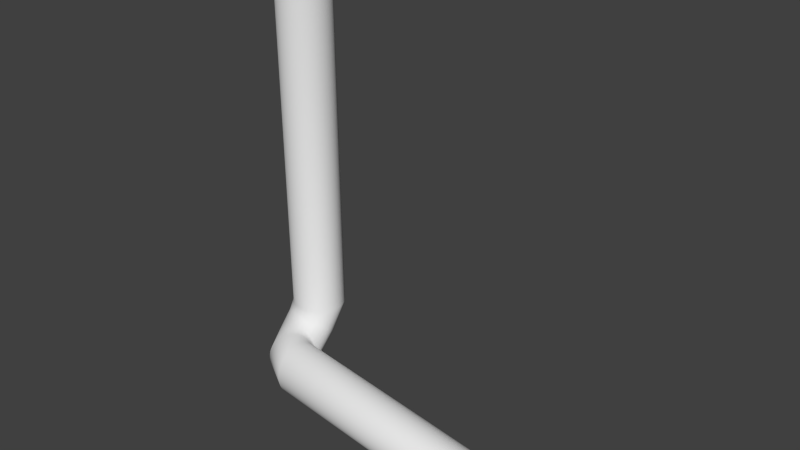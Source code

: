 # Source: pipe.blend  (saved by Blender 2.70.0; exported with 4.5.12 LTS)
import bpy
from mathutils import Matrix  # noqa: F401  (used for matrix-valued properties, if any)

bpy.ops.wm.read_factory_settings(use_empty=True)
scene = bpy.context.scene
scene.name = 'Scene'

# ---- collections
col_collection_1 = bpy.data.collections.new('Collection 1'); scene.collection.children.link(col_collection_1)

# ---- world
world_world = bpy.data.worlds.new('World'); scene.world = world_world
world_world.color = (0.05088, 0.05088, 0.05088)
world_world.use_sun_shadow = False
world_world.sun_shadow_jitter_overblur = 0.0
world_world.cycles.sampling_method = 'MANUAL'
world_world.cycles.sample_map_resolution = 256

# ---- meshes
me_torus_002 = bpy.data.meshes.new('Torus.002')
me_torus_002.from_pydata([(0.65, 0.0, 0.0), (0.57, 0.0, 4.899e-18), (0.6444, 0.08484, 0.0), (0.5651, 0.0744, 4.899e-18), (0.6279, 0.1682, 0.0), (0.5506, 0.1475, 4.899e-18), (0.6005, 0.2487, 0.0), (0.5266, 0.2181, 4.899e-18), (0.5629, 0.325, 0.0), (0.4936, 0.285, 4.899e-18), (0.5157, 0.3957, 0.0), (0.4522, 0.347, 4.899e-18), (0.4596, 0.4596, 0.0), (0.4031, 0.4031, 4.899e-18), (0.3957, 0.5157, 0.0), (0.347, 0.4522, 4.899e-18), (0.325, 0.5629, 0.0), (0.285, 0.4936, 4.899e-18), (0.2487, 0.6005, 0.0), (0.2181, 0.5266, 4.899e-18), (0.1682, 0.6279, 0.0), (0.1475, 0.5506, 4.899e-18), (0.08484, 0.6444, 0.0), (0.0744, 0.5651, 4.899e-18), (2.98e-08, 0.65, 0.0), (8.941e-08, 0.57, 4.899e-18), (-0.08484, 0.6444, 0.0), (-0.0744, 0.5651, 4.899e-18), (-0.1682, 0.6279, 0.0), (-0.1475, 0.5506, 4.899e-18), (-0.2487, 0.6005, 0.0), (-0.2181, 0.5266, 4.899e-18), (-0.325, 0.5629, 0.0), (-0.285, 0.4936, 4.899e-18), (-0.3957, 0.5157, 0.0), (-0.347, 0.4522, 4.899e-18), (-0.4596, 0.4596, 0.0), (-0.4031, 0.4031, 4.899e-18), (-0.5157, 0.3957, 0.0), (-0.4522, 0.347, 4.899e-18), (-0.5629, 0.325, 0.0), (-0.4936, 0.285, 4.899e-18), (-0.6005, 0.2487, 0.0), (-0.5266, 0.2181, 4.899e-18), (-0.6279, 0.1682, 0.0), (-0.5506, 0.1475, 4.899e-18), (-0.6444, 0.08484, 0.0), (-0.5651, 0.0744, 4.899e-18), (-0.65, 5.682e-08, 0.0), (-0.57, 4.983e-08, 4.899e-18), (-0.6444, -0.08484, 0.0), (-0.5651, -0.0744, 4.899e-18), (-0.6279, -0.1682, 0.0), (-0.5506, -0.1475, 4.899e-18), (-0.6005, -0.2487, 0.0), (-0.5266, -0.2181, 4.899e-18), (-0.5629, -0.325, 0.0), (-0.4936, -0.285, 4.899e-18), (-0.5157, -0.3957, 0.0), (-0.4522, -0.347, 4.899e-18), (-0.4596, -0.4596, 0.0), (-0.4031, -0.4031, 4.899e-18), (-0.3957, -0.5157, 0.0), (-0.347, -0.4522, 4.899e-18), (-0.325, -0.5629, 0.0), (-0.285, -0.4936, 4.899e-18), (-0.2487, -0.6005, 0.0), (-0.2181, -0.5266, 4.899e-18), (-0.1682, -0.6279, 0.0), (-0.1475, -0.5506, 4.899e-18), (-0.08484, -0.6444, 0.0), (-0.0744, -0.5651, 4.899e-18), (2.98e-08, -0.65, 0.0), (8.941e-08, -0.57, 4.899e-18), (0.08484, -0.6444, 0.0), (0.0744, -0.5651, 4.899e-18), (0.1682, -0.6279, 0.0), (0.1475, -0.5506, 4.899e-18), (0.2487, -0.6005, 0.0), (0.2181, -0.5266, 4.899e-18), (0.325, -0.5629, 0.0), (0.285, -0.4936, 4.899e-18), (0.3957, -0.5157, 0.0), (0.347, -0.4522, 4.899e-18), (0.4596, -0.4596, 0.0), (0.4031, -0.4031, 4.899e-18), (0.5157, -0.3957, 0.0), (0.4522, -0.347, 4.899e-18), (0.5629, -0.325, 0.0), (0.4936, -0.285, 4.899e-18), (0.6005, -0.2487, 0.0), (0.5266, -0.2181, 4.899e-18), (0.6279, -0.1682, 0.0), (0.5506, -0.1475, 4.899e-18), (0.6444, -0.08484, 0.0), (0.5651, -0.0744, 4.899e-18), (-0.679, 0.2168, 1.34), (-6.405, 0.4134, 0.01367), (-6.355, 0.5147, 0.01367), (-0.679, 0.2168, 1.26), (-0.679, 0.3016, 1.334), (-6.324, 0.4408, 0.01367), (-6.288, 0.5477, 0.01367), (-0.679, 0.2912, 1.255), (-0.679, 0.385, 1.318), (-0.679, 0.3643, 1.241), (-0.679, 0.4655, 1.291), (-6.248, 0.4784, 0.01367), (-6.226, 0.5891, 0.01367), (-0.679, 0.4349, 1.217), (-0.679, 0.5418, 1.253), (-6.177, 0.5256, 0.01367), (-6.17, 0.6382, 0.01367), (-0.679, 0.5018, 1.184), (-0.679, 0.6125, 1.206), (-6.113, 0.5817, 0.01367), (-0.679, 0.5638, 1.142), (-0.679, 0.6764, 1.15), (-6.121, 0.6943, 0.01367), (-0.679, 0.6198, 1.093), (-0.679, 0.7324, 1.086), (-6.057, 0.6456, 0.01367), (-6.079, 0.7563, 0.01367), (-0.679, 0.669, 1.037), (-0.679, 0.7797, 1.015), (-6.01, 0.7163, 0.01367), (-6.046, 0.8232, 0.01367), (-0.679, 0.7104, 0.975), (-0.679, 0.8173, 0.9388), (-0.679, 0.7434, 0.9082), (-0.679, 0.8446, 0.8583), (-5.972, 0.7925, 0.01367), (-6.022, 0.8938, 0.01367), (-0.679, 0.7673, 0.8376), (-0.679, 0.8612, 0.7749), (-5.945, 0.8731, 0.01367), (-6.008, 0.9669, 0.01367), (-0.679, 0.7819, 0.7644), (-0.679, 0.8668, 0.69), (-5.928, 0.9565, 0.01367), (-0.679, 0.7868, 0.69), (-0.679, 0.8612, 0.6052), (-6.003, 1.041, 0.01367), (-0.679, 0.7819, 0.6156), (-0.679, 0.8446, 0.5218), (-5.923, 1.041, 0.01367), (-6.008, 1.116, 0.01367), (-0.679, 0.7673, 0.5425), (-0.679, 0.8173, 0.4413), (-5.928, 1.126, 0.01367), (-6.022, 1.189, 0.01367), (-0.679, 0.7434, 0.4719), (-0.679, 0.7797, 0.365), (-0.679, 0.7104, 0.405), (-0.679, 0.7324, 0.2943), (-5.945, 1.21, 0.01367), (-6.046, 1.259, 0.01367), (-0.679, 0.669, 0.343), (-0.679, 0.6764, 0.2304), (-5.972, 1.29, 0.01367), (-6.079, 1.326, 0.01367), (-0.679, 0.6198, 0.287), (-0.679, 0.6125, 0.1744), (-6.01, 1.366, 0.01367), (-0.679, 0.5638, 0.2378), (-0.679, 0.5418, 0.1271), (-6.121, 1.388, 0.01367), (-0.679, 0.5018, 0.1964), (-0.679, 0.4655, 0.08952), (-6.057, 1.437, 0.01367), (-6.17, 1.444, 0.01367), (-0.679, 0.4349, 0.1634), (-0.679, 0.385, 0.06219), (-6.113, 1.501, 0.01367), (-6.226, 1.494, 0.01367), (-0.679, 0.3643, 0.1395), (-0.679, 0.3016, 0.0456), (-0.679, 0.2912, 0.1249), (-0.679, 0.2168, 0.04004), (-6.177, 1.557, 0.01367), (-6.288, 1.535, 0.01367), (-0.679, 0.2168, 0.12), (-0.679, 0.1319, 0.0456), (-6.248, 1.604, 0.01367), (-6.355, 1.568, 0.01367), (-0.679, 0.1424, 0.1249), (-0.679, 0.04853, 0.06219), (-6.324, 1.642, 0.01367), (-0.679, 0.06923, 0.1395), (-0.679, -0.03199, 0.08952), (-6.425, 1.592, 0.01367), (-0.679, -0.001371, 0.1634), (-0.679, -0.1082, 0.1271), (-6.405, 1.669, 0.01367), (-6.498, 1.606, 0.01367), (-0.679, -0.06824, 0.1964), (-0.679, -0.1789, 0.1744), (-6.488, 1.686, 0.01367), (-6.573, 1.611, 0.01367), (-0.679, -0.1302, 0.2378), (-0.679, -0.2429, 0.2304), (-0.679, -0.1863, 0.287), (-0.679, -0.2989, 0.2943), (-6.573, 1.691, 0.01367), (-6.647, 1.606, 0.01367), (-0.679, -0.2355, 0.343), (-0.679, -0.3462, 0.365), (-6.658, 1.686, 0.01367), (-6.72, 1.592, 0.01367), (-0.679, -0.2769, 0.405), (-0.679, -0.3838, 0.4413), (-6.741, 1.669, 0.01367), (-0.679, -0.3099, 0.4719), (-0.679, -0.4111, 0.5218), (-6.791, 1.568, 0.01367), (-0.679, -0.3338, 0.5425), (-0.679, -0.4277, 0.6052), (-6.821, 1.642, 0.01367), (-6.858, 1.535, 0.01367), (-0.679, -0.3484, 0.6156), (-0.679, -0.4332, 0.69), (-6.898, 1.604, 0.01367), (-6.92, 1.494, 0.01367), (-0.679, -0.3532, 0.69), (-0.679, -0.4277, 0.7749), (-0.679, -0.3484, 0.7644), (-0.679, -0.4111, 0.8583), (-6.968, 1.557, 0.01367), (-6.976, 1.444, 0.01367), (-0.679, -0.3338, 0.8376), (-0.679, -0.3838, 0.9388), (-7.032, 1.501, 0.01367), (-7.025, 1.388, 0.01367), (-0.679, -0.3099, 0.9082), (-0.679, -0.3462, 1.015), (-7.088, 1.437, 0.01367), (-0.679, -0.2769, 0.975), (-0.679, -0.2989, 1.086), (-7.066, 1.326, 0.01367), (-0.679, -0.2355, 1.037), (-0.679, -0.2429, 1.15), (-7.136, 1.366, 0.01367), (-7.099, 1.259, 0.01367), (-0.679, -0.1863, 1.093), (-0.679, -0.1789, 1.206), (-7.173, 1.29, 0.01367), (-7.123, 1.189, 0.01367), (-0.679, -0.1302, 1.142), (-0.679, -0.1082, 1.253), (-0.679, -0.06824, 1.184), (-0.679, -0.03199, 1.291), (-7.201, 1.21, 0.01367), (-7.138, 1.116, 0.01367), (-0.679, -0.00137, 1.217), (-0.679, 0.04853, 1.318), (-7.217, 1.126, 0.01367), (-7.143, 1.041, 0.01367), (-0.679, 0.06923, 1.241), (-0.679, 0.1319, 1.334), (-7.223, 1.041, 0.01367), (-0.679, 0.1424, 1.255), (-0.2585, 0.7507, 0.4261), (-0.2585, -0.5493, 0.4261), (-0.3114, 0.7451, 0.3731), (-0.3634, 0.7285, 0.3211), (0.09281, 0.4257, 0.7773), (0.1163, 0.3494, 0.8008), (0.06333, 0.4964, 0.7479), (-0.6502, 0.2689, 0.03428), (-0.01154, -0.415, 0.673), (-0.6332, 0.3494, 0.05134), (-0.05565, -0.4622, 0.6289), (-0.1032, -0.4998, 0.5813), (-0.3114, -0.5438, 0.3731), (-0.6097, 0.4257, 0.0748), (0.06333, -0.295, 0.7479), (0.02835, -0.3589, 0.7129), (0.09281, -0.2243, 0.7773), (0.1333, 0.2689, 0.8179), (-0.3634, -0.5272, 0.3211), (-0.4137, -0.4998, 0.2709), (-0.6097, -0.2243, 0.0748), (-0.6332, -0.1481, 0.05134), (-0.6502, -0.06755, 0.03428), (-0.6606, 0.01584, 0.02393), (-0.4613, -0.4622, 0.2233), (0.1163, -0.1481, 0.8008), (-0.2055, 0.7451, 0.479), (-0.1535, 0.7285, 0.5311), (-0.1032, 0.7012, 0.5813), (-0.05565, 0.6636, 0.6289), (0.1437, 0.01584, 0.8282), (0.1333, -0.06755, 0.8179), (-0.5054, -0.415, 0.1792), (0.1437, 0.1855, 0.8282), (0.1472, 0.1007, 0.8317), (-0.01154, 0.6164, 0.673), (0.02835, 0.5603, 0.7129), (-0.6641, 0.1007, 0.02046), (-0.6606, 0.1855, 0.02393), (-0.5453, -0.3589, 0.1393), (-0.5803, -0.295, 0.1043), (-0.1535, -0.5272, 0.5311), (-0.2055, -0.5438, 0.479), (-0.5803, 0.4964, 0.1043), (-0.5453, 0.5603, 0.1393), (-0.5054, 0.6164, 0.1792), (-0.4613, 0.6636, 0.2233), (-0.4137, 0.7012, 0.2709), (-0.3946, -0.4259, 0.29), (0.09419, 0.02628, 0.7787), (0.04958, 0.3857, 0.7341), (-0.08061, -0.393, 0.6039), (0.02373, 0.4477, 0.7083), (-0.00695, 0.5037, 0.6776), (-0.475, 0.5529, 0.2095), (-0.5665, -0.1843, 0.118), (-0.1223, -0.4259, 0.5622), (0.02373, -0.2463, 0.7083), (0.08511, 0.2482, 0.7696), (0.07015, 0.3188, 0.7547), (-0.212, 0.6658, 0.4725), (-0.602, -0.04684, 0.0825), (-0.5871, -0.1174, 0.09746), (-0.6111, 0.02628, 0.07343), (-0.04193, 0.5529, 0.6426), (0.04958, -0.1843, 0.7341), (0.09723, 0.1007, 0.7818), (0.09419, 0.1751, 0.7787), (-0.1664, 0.6513, 0.5181), (-0.5406, -0.2463, 0.1439), (-0.3505, 0.6513, 0.334), (-0.51, -0.3024, 0.1746), (-0.5665, 0.3857, 0.118), (-0.04193, -0.3515, 0.6426), (-0.00695, -0.3024, 0.6776), (-0.475, -0.3515, 0.2095), (-0.4363, -0.393, 0.2482), (-0.2585, 0.6707, 0.4261), (-0.3049, 0.6658, 0.3796), (0.07015, -0.1174, 0.7547), (0.08511, -0.04684, 0.7696), (-0.1664, -0.4499, 0.5181), (-0.08062, 0.5943, 0.6039), (-0.1223, 0.6273, 0.5622), (-0.3505, -0.4499, 0.334), (-0.3049, -0.4644, 0.3796), (-0.51, 0.5037, 0.1746), (-0.5406, 0.4477, 0.1439), (-0.2585, -0.4693, 0.4261), (-0.212, -0.4644, 0.4725), (-0.5871, 0.3188, 0.09746), (-0.602, 0.2482, 0.0825), (-0.6111, 0.1751, 0.07343), (-0.6141, 0.1007, 0.07038), (-0.3946, 0.6273, 0.29), (-0.4363, 0.5943, 0.2482), (-5.905, 1.041, 1.34), (-7.219, 2.058, -0.9062), (-6.11, 11.59, -1.155), (-6.107, 11.57, -1.16), (-6.095, 11.57, -1.047), (-6.09, 11.59, -1.051), (-5.905, 1.041, 1.26), (-5.905, 1.126, 1.334), (-6.08, 11.61, -1.062), (-7.14, 2.056, -0.8974), (-7.223, 2.058, -0.8213), (-6.067, 11.61, -1.077), (-6.053, 11.61, -1.092), (-5.905, 1.116, 1.255), (-5.905, 1.21, 1.318), (-6.044, 11.59, -1.103), (-6.041, 11.57, -1.107), (-6.043, 11.57, -0.9939), (-7.143, 2.055, -0.8229), (-7.216, 2.057, -0.7366), (-5.905, 1.189, 1.241), (-5.905, 1.29, 1.291), (-6.038, 11.59, -0.9971), (-6.027, 11.61, -1.006), (-6.011, 11.61, -1.019), (-5.996, 11.61, -1.032), (-5.985, 11.59, -1.042), (-5.905, 1.259, 1.217), (-5.905, 1.366, 1.253), (-7.137, 2.055, -0.7487), (-7.197, 2.056, -0.6535), (-5.982, 11.57, -1.046), (-5.998, 11.57, -0.934), (-5.993, 11.59, -0.9367), (-5.905, 1.326, 1.184), (-5.905, 1.437, 1.206), (-5.981, 11.6, -0.9444), (-5.964, 11.61, -0.9552), (-7.12, 2.054, -0.6759), (-7.168, 2.055, -0.5736), (-5.947, 11.6, -0.9661), (-5.905, 1.388, 1.142), (-5.905, 1.501, 1.15), (-5.935, 11.59, -0.9742), (-5.931, 11.57, -0.9773), (-5.962, 11.57, -0.8688), (-5.957, 11.59, -0.8709), (-7.095, 2.053, -0.6058), (-5.905, 1.444, 1.093), (-5.905, 1.557, 1.086), (-7.129, 2.054, -0.4982), (-5.943, 11.6, -0.877), (-5.925, 11.61, -0.8854), (-5.907, 11.6, -0.894), (-5.894, 11.59, -0.9005), (-5.905, 1.494, 1.037), (-5.905, 1.604, 1.015), (-5.89, 11.57, -0.903), (-7.061, 2.052, -0.5396), (-7.08, 2.052, -0.4285), (-5.935, 11.57, -0.7994), (-5.929, 11.59, -0.8009), (-5.905, 1.535, 0.975), (-5.905, 1.642, 0.9388), (-5.915, 11.6, -0.8052), (-5.896, 11.61, -0.8112), (-5.877, 11.6, -0.8174), (-7.018, 2.05, -0.4785), (-7.023, 2.05, -0.3658), (-5.905, 1.568, 0.9082), (-5.905, 1.669, 0.8583), (-5.863, 11.58, -0.822), (-5.859, 11.56, -0.8239), (-5.917, 11.57, -0.7271), (-5.911, 11.58, -0.7279), (-5.896, 11.6, -0.7303), (-5.905, 1.592, 0.8376), (-5.905, 1.686, 0.7749), (-6.968, 2.049, -0.4235), (-6.958, 2.048, -0.3111), (-5.877, 11.6, -0.7338), (-5.857, 11.6, -0.7375), (-5.843, 11.58, -0.7402), (-5.905, 1.606, 0.7644), (-5.905, 1.691, 0.69), (-5.838, 11.56, -0.7414), (-5.908, 11.56, -0.653), (-6.911, 2.047, -0.3755), (-6.886, 2.046, -0.2653), (-5.903, 11.58, -0.6531), (-5.905, 1.611, 0.69), (-5.905, 1.686, 0.6052), (-5.888, 11.6, -0.6536), (-5.867, 11.6, -0.6546), (-5.848, 11.6, -0.6556), (-5.833, 11.58, -0.6565), (-6.848, 2.045, -0.3354), (-5.905, 1.606, 0.6156), (-5.905, 1.669, 0.5218), (-6.809, 2.044, -0.2293), (-5.829, 11.56, -0.6569), (-5.91, 11.56, -0.5785), (-5.904, 11.58, -0.5778), (-5.889, 11.6, -0.5765), (-5.905, 1.592, 0.5425), (-5.905, 1.642, 0.4413), (-5.869, 11.6, -0.5748), (-6.78, 2.043, -0.3039), (-6.728, 2.041, -0.2037), (-5.849, 11.6, -0.5732), (-5.835, 11.58, -0.5721), (-5.905, 1.568, 0.4719), (-5.905, 1.604, 0.365), (-5.83, 11.56, -0.5719), (-5.921, 11.56, -0.5048), (-5.915, 11.58, -0.5034), (-6.709, 2.041, -0.2814), (-6.645, 2.039, -0.1889), (-5.905, 1.535, 0.405), (-5.905, 1.557, 0.2943), (-5.9, 11.6, -0.5002), (-5.881, 11.6, -0.4959), (-5.861, 11.6, -0.4917), (-5.847, 11.58, -0.4887), (-5.843, 11.56, -0.4878), (-5.905, 1.494, 0.343), (-5.905, 1.501, 0.2304), (-6.636, 2.039, -0.2684), (-6.56, 2.037, -0.1851), (-5.941, 11.56, -0.4331), (-5.936, 11.58, -0.4311), (-5.922, 11.6, -0.426), (-5.905, 1.444, 0.287), (-5.905, 1.437, 0.1744), (-5.903, 11.6, -0.4192), (-5.884, 11.6, -0.4125), (-6.561, 2.037, -0.2651), (-6.475, 2.034, -0.1925), (-5.87, 11.58, -0.4077), (-5.905, 1.388, 0.2378), (-5.905, 1.366, 0.1271), (-5.866, 11.56, -0.4061), (-5.971, 11.56, -0.3647), (-5.966, 11.58, -0.362), (-5.952, 11.6, -0.3552), (-6.487, 2.035, -0.2715), (-5.905, 1.326, 0.1964), (-5.905, 1.29, 0.08952), (-6.392, 2.032, -0.2108), (-5.934, 11.6, -0.346), (-5.917, 11.6, -0.3369), (-5.904, 11.58, -0.3303), (-5.9, 11.56, -0.3281), (-5.905, 1.259, 0.1634), (-5.905, 1.21, 0.06219), (-6.009, 11.56, -0.3007), (-6.414, 2.033, -0.2876), (-6.312, 2.03, -0.2398), (-6.004, 11.58, -0.2975), (-5.992, 11.6, -0.289), (-5.905, 1.189, 0.1395), (-5.905, 1.126, 0.0456), (-5.975, 11.6, -0.2775), (-5.959, 11.6, -0.2662), (-5.947, 11.58, -0.258), (-6.344, 2.031, -0.3131), (-6.237, 2.028, -0.279), (-5.905, 1.116, 0.1249), (-5.905, 1.041, 0.04004), (-5.944, 11.56, -0.2552), (-6.056, 11.56, -0.2424), (-6.051, 11.58, -0.2386), (-6.04, 11.6, -0.2286), (-6.025, 11.6, -0.2151), (-5.905, 1.041, 0.12), (-5.905, 0.9565, 0.0456), (-6.278, 2.03, -0.3475), (-6.167, 2.026, -0.3278), (-6.01, 11.6, -0.2017), (-6.0, 11.58, -0.192), (-5.996, 11.56, -0.1886), (-5.905, 0.9669, 0.1249), (-5.905, 0.8731, 0.06219), (-6.109, 11.56, -0.1905), (-6.105, 11.58, -0.1862), (-6.217, 2.028, -0.3902), (-6.104, 2.025, -0.3852), (-6.095, 11.6, -0.1749), (-5.905, 0.8938, 0.1395), (-5.905, 0.7925, 0.08952), (-6.082, 11.6, -0.1596), (-6.07, 11.6, -0.1444), (-6.061, 11.58, -0.1334), (-6.058, 11.56, -0.1295), (-6.162, 2.027, -0.4405), (-5.905, 0.8232, 0.1634), (-5.905, 0.7163, 0.1271), (-6.05, 2.024, -0.4502), (-6.169, 11.57, -0.1462), (-6.166, 11.59, -0.1414), (-6.157, 11.6, -0.129), (-6.146, 11.6, -0.1121), (-5.905, 0.7563, 0.1964), (-5.905, 0.6456, 0.1744), (-6.136, 11.6, -0.09535), (-6.114, 2.026, -0.4976), (-6.004, 2.023, -0.5219), (-6.128, 11.58, -0.0832), (-6.126, 11.56, -0.07891), (-5.905, 0.6943, 0.2378), (-5.905, 0.5817, 0.2304), (-6.234, 11.57, -0.11), (-6.232, 11.59, -0.1049), (-6.225, 11.6, -0.09152), (-6.074, 2.025, -0.5605), (-5.968, 2.022, -0.599), (-5.905, 0.6382, 0.287), (-5.905, 0.5256, 0.2943), (-6.216, 11.61, -0.07338), (-6.208, 11.6, -0.05536), (-6.202, 11.59, -0.04228), (-6.2, 11.57, -0.03764), (-6.304, 11.57, -0.0826), (-5.905, 0.5891, 0.343), (-5.905, 0.4784, 0.365), (-6.042, 2.024, -0.628), (-5.942, 2.022, -0.68), (-6.302, 11.59, -0.07729), (-6.297, 11.6, -0.06319), (-6.29, 11.61, -0.04409), (-5.905, 0.5477, 0.405), (-5.905, 0.4408, 0.4413), (-6.284, 11.6, -0.02511), (-6.28, 11.59, -0.01132), (-6.02, 2.024, -0.6991), (-5.927, 2.022, -0.7637), (-6.279, 11.57, -0.006433), (-5.905, 0.5147, 0.4719), (-5.905, 0.4134, 0.5218), (-6.376, 11.57, -0.06452), (-6.375, 11.59, -0.05904), (-6.372, 11.6, -0.04447), (-6.368, 11.61, -0.02474), (-6.007, 2.024, -0.7725), (-5.905, 0.4907, 0.5425), (-5.905, 0.3969, 0.6052), (-5.924, 2.022, -0.8487), (-6.364, 11.6, -0.00512), (-6.362, 11.59, 0.009129), (-6.362, 11.57, 0.01419), (-6.45, 11.57, -0.05603), (-5.905, 0.4762, 0.6156), (-5.905, 0.3913, 0.69), (-6.449, 11.59, -0.05047), (-6.004, 2.024, -0.847), (-5.931, 2.023, -0.9334), (-6.448, 11.61, -0.03569), (-6.447, 11.61, -0.01566), (-5.905, 0.4713, 0.69), (-5.905, 0.3969, 0.7749), (-6.446, 11.61, 0.004261), (-6.446, 11.59, 0.01873), (-6.446, 11.57, 0.02387), (-6.01, 2.025, -0.9213), (-5.949, 2.023, -1.016), (-5.905, 0.4762, 0.7644), (-5.905, 0.4134, 0.8583), (-6.525, 11.57, -0.05729), (-6.524, 11.59, -0.05173), (-6.525, 11.61, -0.03699), (-6.527, 11.61, -0.017), (-6.529, 11.61, 0.002876), (-5.905, 0.4907, 0.8376), (-5.905, 0.4408, 0.9388), (-6.026, 2.025, -0.9941), (-5.978, 2.025, -1.096), (-6.53, 11.59, 0.01731), (-6.531, 11.57, 0.02244), (-6.598, 11.58, -0.06826), (-5.905, 0.5147, 0.9082), (-5.905, 0.4784, 1.015), (-6.599, 11.6, -0.06281), (-6.602, 11.61, -0.04834), (-6.052, 2.026, -1.064), (-6.018, 2.026, -1.172), (-6.606, 11.62, -0.02874), (-5.905, 0.5477, 0.975), (-5.905, 0.5256, 1.086), (-6.61, 11.61, -0.009251), (-6.614, 11.6, 0.004901), (-6.615, 11.58, 0.009926), (-6.67, 11.58, -0.08876), (-6.086, 2.028, -1.13), (-5.905, 0.5891, 1.037), (-5.905, 0.5817, 1.15), (-6.066, 2.028, -1.241), (-6.671, 11.6, -0.08351), (-6.676, 11.61, -0.06957), (-6.682, 11.62, -0.05068), (-6.689, 11.61, -0.03191), (-5.905, 0.6382, 1.093), (-5.905, 0.6456, 1.206), (-6.695, 11.6, -0.01829), (-6.129, 2.029, -1.191), (-6.124, 2.03, -1.304), (-6.697, 11.58, -0.01346), (-6.738, 11.58, -0.1184), (-5.905, 0.6943, 1.142), (-5.905, 0.7163, 1.253), (-6.74, 11.6, -0.1135), (-6.747, 11.61, -0.1003), (-6.756, 11.62, -0.08245), (-6.179, 2.031, -1.246), (-6.189, 2.032, -1.359), (-5.905, 0.7563, 1.184), (-5.905, 0.7926, 1.291), (-6.765, 11.61, -0.06472), (-6.772, 11.6, -0.05186), (-6.775, 11.58, -0.04731), (-6.802, 11.58, -0.1568), (-6.805, 11.6, -0.1522), (-5.905, 0.8232, 1.217), (-5.905, 0.8731, 1.318), (-6.236, 2.033, -1.294), (-6.26, 2.034, -1.405), (-6.813, 11.62, -0.14), (-6.824, 11.62, -0.1235), (-6.835, 11.62, -0.1071), (-5.905, 0.8938, 1.241), (-5.905, 0.9565, 1.334), (-6.844, 11.6, -0.09524), (-6.848, 11.58, -0.09105), (-6.299, 2.034, -1.335), (-6.337, 2.036, -1.441), (-6.861, 11.58, -0.2032), (-5.905, 0.9669, 1.255), (-6.425, 0.4907, 0.01367), (-6.488, 0.3969, 0.01367), (-6.498, 0.4762, 0.01367), (-6.573, 0.3913, 0.01367), (-6.573, 0.4713, 0.01367), (-6.658, 0.3969, 0.01367), (-6.647, 0.4762, 0.01367), (-6.741, 0.4134, 0.01367), (-6.72, 0.4907, 0.01367), (-6.821, 0.4408, 0.01367), (-6.791, 0.5147, 0.01367), (-6.898, 0.4784, 0.01367), (-6.858, 0.5477, 0.01367), (-6.968, 0.5256, 0.01367), (-6.92, 0.5891, 0.01367), (-7.032, 0.5817, 0.01367), (-6.976, 0.6382, 0.01367), (-7.088, 0.6456, 0.01367), (-7.025, 0.6943, 0.01367), (-7.136, 0.7163, 0.01367), (-7.066, 0.7563, 0.01367), (-7.173, 0.7925, 0.01367), (-7.099, 0.8232, 0.01367), (-7.201, 0.8731, 0.01367), (-7.123, 0.8938, 0.01367), (-7.217, 0.9565, 0.01367), (-7.138, 0.9669, 0.01367), (-6.864, 11.6, -0.199), (-6.873, 11.62, -0.188), (-6.886, 11.62, -0.1731), (-6.9, 11.62, -0.1584), (-6.366, 2.036, -1.366), (-6.418, 2.038, -1.466), (-6.91, 11.6, -0.1477), (-6.914, 11.58, -0.1439), (-6.912, 11.59, -0.2568), (-6.916, 11.61, -0.2531), (-6.927, 11.62, -0.2435), (-6.437, 2.039, -1.389), (-6.502, 2.041, -1.481), (-6.942, 11.63, -0.2305), (-6.957, 11.62, -0.2176), (-6.969, 11.61, -0.2083), (-6.973, 11.59, -0.2051), (-6.957, 11.59, -0.3167), (-6.511, 2.041, -1.402), (-6.587, 2.043, -1.485), (-6.961, 11.61, -0.3136), (-6.973, 11.62, -0.3055), (-6.989, 11.63, -0.2946), (-7.006, 11.62, -0.2838), (-7.019, 11.61, -0.2761), (-6.585, 2.043, -1.405), (-6.672, 2.045, -1.477), (-7.024, 11.59, -0.2734), (-6.993, 11.59, -0.3819), (-6.997, 11.61, -0.3794), (-7.01, 11.62, -0.373), (-7.028, 11.63, -0.3644), (-6.66, 2.045, -1.398), (-6.755, 2.048, -1.459), (-7.046, 11.62, -0.3559), (-7.06, 11.61, -0.3498), (-7.065, 11.59, -0.3477), (-7.02, 11.59, -0.4512), (-7.025, 11.61, -0.4494), (-6.732, 2.047, -1.382), (-6.834, 2.05, -1.43), (-7.038, 11.63, -0.4447), (-7.057, 11.63, -0.4386), (-7.076, 11.63, -0.4325), (-7.091, 11.61, -0.4282), (-7.096, 11.59, -0.4268), (-6.802, 2.048, -1.357), (-6.91, 2.052, -1.391), (-7.038, 11.59, -0.5235), (-7.043, 11.61, -0.5224), (-7.057, 11.63, -0.5196), (-7.077, 11.63, -0.516), (-7.096, 11.63, -0.5125), (-6.868, 2.05, -1.322), (-6.98, 2.053, -1.342), (-7.111, 11.61, -0.51), (-7.117, 11.59, -0.5093), (-7.047, 11.59, -0.5976), (-7.052, 11.61, -0.5971), (-7.066, 11.63, -0.5963), (-6.93, 2.052, -1.28), (-7.042, 2.055, -1.285), (-7.086, 11.63, -0.5952), (-7.106, 11.63, -0.5943), (-7.121, 11.61, -0.5938), (-7.127, 11.59, -0.5937), (-7.045, 11.59, -0.6722), (-6.985, 2.053, -1.229), (-7.097, 2.056, -1.22), (-7.05, 11.61, -0.6724), (-7.064, 11.63, -0.6734), (-7.084, 11.63, -0.675), (-7.104, 11.63, -0.6767), (-7.119, 11.62, -0.6781), (-7.033, 2.054, -1.172), (-7.143, 2.057, -1.148), (-7.125, 11.6, -0.6787), (-7.034, 11.59, -0.7459), (-7.039, 11.61, -0.7468), (-7.053, 11.63, -0.7498), (-7.073, 11.64, -0.7539), (-7.073, 2.055, -1.109), (-7.179, 2.057, -1.071), (-7.092, 11.63, -0.7582), (-7.107, 11.62, -0.7615), (-7.113, 11.6, -0.7628), (-7.014, 11.59, -0.8176), (-7.018, 11.61, -0.8192), (-7.104, 2.055, -1.042), (-7.204, 2.058, -0.9899), (-7.032, 11.63, -0.824), (-7.051, 11.64, -0.8306), (-7.07, 11.63, -0.8375), (-7.084, 11.62, -0.8425), (-7.089, 11.6, -0.8446), (-7.127, 2.056, -0.9708), (-7.12, 10.41, -0.8572), (-7.044, 10.41, -0.8302), (-7.143, 10.41, -0.7755), (-7.065, 10.41, -0.7585), (-7.156, 10.41, -0.6914), (-7.076, 10.41, -0.6848), (-7.157, 10.41, -0.6064), (-7.077, 10.41, -0.6102), (-7.147, 10.41, -0.5219), (-7.069, 10.41, -0.5362), (-7.127, 10.41, -0.4394), (-7.051, 10.41, -0.4638), (-7.096, 10.41, -0.3603), (-7.023, 10.4, -0.3945), (-7.054, 10.4, -0.286), (-6.987, 10.4, -0.3293), (-7.004, 10.4, -0.2177), (-6.943, 10.4, -0.2694), (-6.945, 10.4, -0.1566), (-6.891, 10.4, -0.2158), (-6.878, 10.4, -0.1037), (-6.833, 10.4, -0.1694), (-6.805, 10.4, -0.05993), (-6.769, 10.39, -0.1311), (-6.727, 10.39, -0.02608), (-6.7, 10.39, -0.1014), (-6.646, 10.39, -0.0027), (-6.629, 10.39, -0.08089), (-6.562, 10.39, 0.009812), (-6.555, 10.39, -0.06991), (-6.477, 10.39, 0.01124), (-6.481, 10.39, -0.06866), (-6.392, 10.38, 0.001563), (-6.406, 10.39, -0.07715), (-6.31, 10.38, -0.01906), (-6.334, 10.38, -0.09523), (-6.231, 10.38, -0.05027), (-6.265, 10.38, -0.1226), (-6.156, 10.38, -0.09154), (-6.2, 10.38, -0.1588), (-6.088, 10.38, -0.1422), (-6.14, 10.38, -0.2032), (-6.027, 10.38, -0.2012), (-6.086, 10.38, -0.255), (-5.974, 10.38, -0.2678), (-6.04, 10.38, -0.3134), (-5.93, 10.38, -0.3407), (-6.001, 10.38, -0.3773), (-5.896, 10.38, -0.4187), (-5.972, 10.38, -0.4457), (-5.873, 10.38, -0.5005), (-5.951, 10.38, -0.5174), (-5.86, 10.38, -0.5845), (-5.94, 10.38, -0.5911), (-5.859, 10.38, -0.6696), (-5.939, 10.38, -0.6657), (-5.869, 10.38, -0.754), (-5.947, 10.38, -0.7397), (-5.889, 10.38, -0.8365), (-5.965, 10.38, -0.8121), (-5.92, 10.38, -0.9156), (-5.993, 10.38, -0.8814), (-5.962, 10.38, -0.9899), (-6.029, 10.38, -0.9466), (-6.012, 10.39, -1.058), (-6.073, 10.39, -1.007), (-6.071, 10.39, -1.119), (-6.125, 10.39, -1.06), (-6.138, 10.39, -1.172), (-6.183, 10.39, -1.106), (-6.211, 10.39, -1.216), (-6.247, 10.39, -1.145), (-6.289, 10.39, -1.25), (-6.316, 10.39, -1.175), (-6.37, 10.4, -1.273), (-6.387, 10.4, -1.195), (-6.454, 10.4, -1.286), (-6.461, 10.4, -1.206), (-6.539, 10.4, -1.287), (-6.536, 10.4, -1.207), (-6.624, 10.4, -1.277), (-6.61, 10.4, -1.199), (-6.706, 10.41, -1.257), (-6.682, 10.4, -1.181), (-6.785, 10.41, -1.226), (-6.751, 10.41, -1.153), (-6.86, 10.41, -1.184), (-6.816, 10.41, -1.117), (-6.928, 10.41, -1.134), (-6.876, 10.41, -1.073), (-6.989, 10.41, -1.075), (-6.93, 10.41, -1.021), (-7.042, 10.41, -1.008), (-6.976, 10.41, -0.9625), (-7.086, 10.41, -0.9352), (-7.015, 10.41, -0.8986), (-6.118, 11.61, -1.143), (-6.129, 11.61, -1.126), (-6.141, 11.61, -1.11), (-6.149, 11.6, -1.098), (-6.153, 11.58, -1.094), (-6.18, 11.58, -1.203), (-6.182, 11.6, -1.198), (-6.189, 11.61, -1.185), (-6.198, 11.62, -1.167), (-6.207, 11.61, -1.15), (-6.214, 11.6, -1.137), (-6.217, 11.58, -1.132), (-6.258, 11.58, -1.237), (-6.26, 11.6, -1.232), (-6.264, 11.61, -1.218), (-6.271, 11.62, -1.199), (-6.278, 11.61, -1.18), (-6.283, 11.6, -1.167), (-6.285, 11.58, -1.162), (-6.34, 11.58, -1.261), (-6.341, 11.6, -1.255), (-6.343, 11.62, -1.241), (-6.347, 11.62, -1.221), (-6.352, 11.62, -1.202), (-6.355, 11.6, -1.187), (-6.357, 11.58, -1.182), (-6.424, 11.58, -1.273), (-6.424, 11.6, -1.268), (-6.425, 11.62, -1.253), (-6.426, 11.62, -1.233), (-6.428, 11.62, -1.213), (-6.43, 11.6, -1.198), (-6.431, 11.58, -1.193), (-6.509, 11.59, -1.275), (-6.508, 11.61, -1.269), (-6.507, 11.62, -1.254), (-6.506, 11.63, -1.234), (-6.505, 11.62, -1.214), (-6.505, 11.61, -1.2), (-6.505, 11.59, -1.195), (-6.593, 11.59, -1.265), (-6.592, 11.61, -1.259), (-6.589, 11.62, -1.245), (-6.585, 11.63, -1.225), (-6.582, 11.62, -1.205), (-6.58, 11.61, -1.191), (-6.579, 11.59, -1.186), (-6.676, 11.59, -1.244), (-6.674, 11.61, -1.239), (-6.669, 11.62, -1.225), (-6.663, 11.63, -1.206), (-6.657, 11.62, -1.187), (-6.653, 11.61, -1.173), (-6.651, 11.59, -1.168), (-6.755, 11.59, -1.213), (-6.752, 11.61, -1.208), (-6.746, 11.63, -1.195), (-6.737, 11.63, -1.176), (-6.728, 11.63, -1.158), (-6.723, 11.61, -1.145), (-6.721, 11.59, -1.141), (-6.829, 11.59, -1.172), (-6.826, 11.61, -1.167), (-6.818, 11.63, -1.155), (-6.807, 11.63, -1.138), (-6.796, 11.63, -1.121), (-6.788, 11.61, -1.109), (-6.786, 11.59, -1.104), (-6.898, 11.59, -1.121), (-6.894, 11.61, -1.117), (-6.884, 11.63, -1.106), (-6.871, 11.63, -1.09), (-6.858, 11.63, -1.075), (-6.849, 11.61, -1.064), (-6.846, 11.59, -1.06), (-6.959, 11.6, -1.062), (-6.954, 11.62, -1.058), (-6.943, 11.63, -1.048), (-6.928, 11.63, -1.035), (-6.913, 11.63, -1.021), (-6.903, 11.61, -1.012), (-6.9, 11.59, -1.008), (-7.012, 11.6, -0.9955), (-7.007, 11.62, -0.9922), (-6.994, 11.63, -0.9837), (-6.978, 11.64, -0.9723), (-6.961, 11.63, -0.9609), (-6.95, 11.61, -0.9527), (-6.946, 11.59, -0.9499), (-7.055, 11.6, -0.9226), (-7.05, 11.62, -0.9199), (-7.037, 11.63, -0.913), (-7.019, 11.64, -0.9038), (-7.001, 11.63, -0.8948), (-6.988, 11.61, -0.8882), (-6.984, 11.59, -0.886), (0.3134, -0.2959, -0.9001), (0.2748, -0.2959, -0.9001), (0.2774, -0.2973, -0.9096), (0.2845, -0.2983, -0.9166), (0.2941, -0.2987, -0.9192), (0.3037, -0.2983, -0.9166), (0.3108, -0.2973, -0.9096), (0.3107, -0.2554, -0.9059), (0.2725, -0.2604, -0.9052), (0.275, -0.2615, -0.9148), (0.282, -0.2616, -0.9219), (0.2916, -0.2607, -0.9247), (0.3012, -0.2591, -0.9223), (0.3081, -0.2571, -0.9154), (0.3027, -0.2156, -0.9117), (0.2655, -0.2255, -0.9103), (0.268, -0.2262, -0.9199), (0.2748, -0.2254, -0.9272), (0.2841, -0.2233, -0.9301), (0.2934, -0.2205, -0.9279), (0.3002, -0.2177, -0.9212), (0.2895, -0.1772, -0.9173), (0.2539, -0.1918, -0.9152), (0.2563, -0.1922, -0.9249), (0.2628, -0.1906, -0.9322), (0.2717, -0.1873, -0.9353), (0.2806, -0.1833, -0.9333), (0.2871, -0.1796, -0.9267), (0.2714, -0.1408, -0.9226), (0.238, -0.1599, -0.9198), (0.2402, -0.16, -0.9295), (0.2464, -0.1576, -0.937), (0.2547, -0.1532, -0.9403), (0.2631, -0.148, -0.9384), (0.2692, -0.1435, -0.9319), (0.2486, -0.1071, -0.9275), (0.218, -0.1303, -0.9241), (0.2201, -0.1302, -0.9339), (0.2257, -0.1269, -0.9415), (0.2333, -0.1215, -0.9449), (0.241, -0.1153, -0.9432), (0.2466, -0.11, -0.9368), (0.2216, -0.0766, -0.9319), (0.1943, -0.1036, -0.928), (0.1962, -0.1032, -0.9378), (0.2011, -0.09925, -0.9455), (0.208, -0.09287, -0.949), (0.2148, -0.08575, -0.9475), (0.2198, -0.0798, -0.9412), (0.1908, -0.04986, -0.9358), (0.1673, -0.08014, -0.9314), (0.1689, -0.0795, -0.9412), (0.1732, -0.07497, -0.949), (0.179, -0.06777, -0.9527), (0.1849, -0.05983, -0.9512), (0.1892, -0.05327, -0.945), (0.1567, -0.02732, -0.9391), (0.1374, -0.06037, -0.9343), (0.1387, -0.05955, -0.9441), (0.1422, -0.05451, -0.952), (0.1471, -0.04662, -0.9557), (0.1519, -0.03798, -0.9544), (0.1554, -0.03092, -0.9483), (0.1199, -0.009374, -0.9417), (0.1052, -0.04464, -0.9365), (0.1062, -0.04366, -0.9464), (0.1089, -0.03822, -0.9544), (0.1125, -0.02978, -0.9582), (0.1162, -0.02059, -0.9569), (0.1189, -0.01312, -0.9509), (0.08111, 0.003666, -0.9436), (0.07113, -0.0332, -0.9382), (0.0718, -0.03212, -0.9481), (0.07362, -0.02639, -0.9561), (0.07612, -0.01754, -0.96), (0.07862, -0.007951, -0.9587), (0.08044, -0.0001889, -0.9527), (0.04091, 0.01158, -0.9447), (0.03587, -0.02626, -0.9392), (0.03621, -0.02511, -0.9491), (0.03713, -0.0192, -0.9571), (0.03839, -0.01011, -0.961), (0.03965, -0.0002798, -0.9599), (0.04057, 0.00766, -0.9539), (-7.128e-09, 0.01423, -0.9451), (2.161e-08, -0.02394, -0.9396), (-7.128e-09, -0.02277, -0.9495), (-7.128e-09, -0.01679, -0.9575), (7.241e-09, -0.007622, -0.9614), (2.161e-08, 0.002292, -0.9602), (2.161e-08, 0.01029, -0.9543), (-0.04091, 0.01158, -0.9447), (-0.03587, -0.02626, -0.9392), (-0.03621, -0.02511, -0.9491), (-0.03713, -0.0192, -0.9571), (-0.03839, -0.01011, -0.961), (-0.03965, -0.0002798, -0.9599), (-0.04057, 0.00766, -0.9539), (-0.08111, 0.003666, -0.9436), (-0.07113, -0.0332, -0.9382), (-0.0718, -0.03212, -0.9481), (-0.07362, -0.02639, -0.9561), (-0.07612, -0.01754, -0.96), (-0.07862, -0.007951, -0.9587), (-0.08044, -0.0001889, -0.9527), (-0.1199, -0.009374, -0.9417), (-0.1052, -0.04464, -0.9365), (-0.1062, -0.04366, -0.9464), (-0.1089, -0.03822, -0.9544), (-0.1125, -0.02978, -0.9582), (-0.1162, -0.02059, -0.9569), (-0.1189, -0.01312, -0.9509), (-0.1567, -0.02732, -0.9391), (-0.1374, -0.06037, -0.9343), (-0.1387, -0.05955, -0.9441), (-0.1422, -0.05451, -0.952), (-0.1471, -0.04662, -0.9557), (-0.1519, -0.03798, -0.9544), (-0.1554, -0.03092, -0.9483), (-0.1908, -0.04986, -0.9358), (-0.1673, -0.08014, -0.9314), (-0.1689, -0.0795, -0.9412), (-0.1732, -0.07497, -0.949), (-0.179, -0.06777, -0.9527), (-0.1849, -0.05983, -0.9512), (-0.1892, -0.05327, -0.945), (-0.2216, -0.0766, -0.9319), (-0.1943, -0.1036, -0.928), (-0.1962, -0.1032, -0.9378), (-0.2011, -0.09925, -0.9455), (-0.208, -0.09287, -0.949), (-0.2148, -0.08575, -0.9475), (-0.2198, -0.0798, -0.9412), (-0.2486, -0.1071, -0.9275), (-0.218, -0.1303, -0.9241), (-0.2201, -0.1302, -0.9339), (-0.2257, -0.1269, -0.9415), (-0.2333, -0.1215, -0.9449), (-0.241, -0.1153, -0.9432), (-0.2466, -0.11, -0.9368), (-0.2714, -0.1408, -0.9226), (-0.238, -0.1599, -0.9198), (-0.2402, -0.16, -0.9295), (-0.2464, -0.1576, -0.937), (-0.2547, -0.1531, -0.9403), (-0.2631, -0.148, -0.9384), (-0.2692, -0.1435, -0.9319), (-0.2895, -0.1772, -0.9173), (-0.2539, -0.1918, -0.9152), (-0.2563, -0.1922, -0.9249), (-0.2628, -0.1906, -0.9322), (-0.2717, -0.1873, -0.9353), (-0.2806, -0.1833, -0.9333), (-0.2871, -0.1796, -0.9267), (-0.3027, -0.2156, -0.9117), (-0.2655, -0.2255, -0.9103), (-0.268, -0.2262, -0.9199), (-0.2748, -0.2254, -0.9272), (-0.2841, -0.2233, -0.9301), (-0.2934, -0.2205, -0.9279), (-0.3002, -0.2177, -0.9212), (-0.3107, -0.2554, -0.9059), (-0.2725, -0.2604, -0.9052), (-0.275, -0.2615, -0.9148), (-0.282, -0.2616, -0.9219), (-0.2916, -0.2607, -0.9247), (-0.3012, -0.2591, -0.9223), (-0.3081, -0.2571, -0.9154), (-0.3134, -0.2959, -0.9001), (-0.2748, -0.2959, -0.9001), (-0.2774, -0.2973, -0.9096), (-0.2845, -0.2983, -0.9166), (-0.2941, -0.2987, -0.9192), (-0.3037, -0.2983, -0.9166), (-0.3108, -0.2973, -0.9096), (-0.3107, -0.3364, -0.8942), (-0.2725, -0.3314, -0.8949), (-0.275, -0.3331, -0.9044), (-0.282, -0.3351, -0.9113), (-0.2916, -0.3367, -0.9136), (-0.3012, -0.3375, -0.9109), (-0.3081, -0.3374, -0.9038), (-0.3027, -0.3762, -0.8884), (-0.2655, -0.3663, -0.8899), (-0.268, -0.3683, -0.8993), (-0.2748, -0.3712, -0.906), (-0.2841, -0.374, -0.9082), (-0.2934, -0.3761, -0.9053), (-0.3002, -0.3769, -0.8981), (-0.2895, -0.4146, -0.8828), (-0.2539, -0.4, -0.885), (-0.2563, -0.4023, -0.8944), (-0.2628, -0.406, -0.901), (-0.2717, -0.4101, -0.903), (-0.2806, -0.4133, -0.8999), (-0.2871, -0.415, -0.8925), (-0.2714, -0.451, -0.8776), (-0.238, -0.4319, -0.8803), (-0.2402, -0.4346, -0.8897), (-0.2464, -0.4391, -0.8962), (-0.2547, -0.4442, -0.898), (-0.2631, -0.4486, -0.8948), (-0.2692, -0.4511, -0.8873), (-0.2486, -0.4847, -0.8727), (-0.218, -0.4615, -0.876), (-0.2201, -0.4644, -0.8854), (-0.2257, -0.4697, -0.8917), (-0.2333, -0.4759, -0.8934), (-0.241, -0.4813, -0.89), (-0.2466, -0.4845, -0.8824), (-0.2216, -0.5152, -0.8682), (-0.1943, -0.4882, -0.8722), (-0.1962, -0.4914, -0.8814), (-0.2011, -0.4974, -0.8877), (-0.208, -0.5045, -0.8893), (-0.2148, -0.5109, -0.8857), (-0.2198, -0.5148, -0.878), (-0.1908, -0.542, -0.8644), (-0.1673, -0.5117, -0.8688), (-0.1689, -0.5151, -0.878), (-0.1732, -0.5216, -0.8842), (-0.179, -0.5296, -0.8856), (-0.1849, -0.5368, -0.882), (-0.1892, -0.5413, -0.8742), (-0.1567, -0.5645, -0.8611), (-0.1374, -0.5314, -0.8659), (-0.1387, -0.535, -0.8751), (-0.1422, -0.5421, -0.8812), (-0.1471, -0.5507, -0.8826), (-0.1519, -0.5586, -0.8788), (-0.1554, -0.5637, -0.8709), (-0.1199, -0.5824, -0.8585), (-0.1052, -0.5472, -0.8636), (-0.1062, -0.5509, -0.8728), (-0.1089, -0.5584, -0.8788), (-0.1125, -0.5676, -0.8801), (-0.1162, -0.576, -0.8763), (-0.1189, -0.5815, -0.8684), (-0.08111, -0.5955, -0.8566), (-0.07113, -0.5586, -0.8619), (-0.0718, -0.5625, -0.8711), (-0.07362, -0.5702, -0.8771), (-0.07612, -0.5798, -0.8783), (-0.07862, -0.5887, -0.8745), (-0.08044, -0.5944, -0.8665), (-0.04091, -0.6034, -0.8554), (-0.03587, -0.5656, -0.8609), (-0.03621, -0.5695, -0.8701), (-0.03713, -0.5774, -0.8761), (-0.03839, -0.5872, -0.8773), (-0.03965, -0.5963, -0.8733), (-0.04057, -0.6022, -0.8653), (-7.128e-09, -0.606, -0.8551), (2.161e-08, -0.5679, -0.8606), (-7.128e-09, -0.5718, -0.8698), (-7.128e-09, -0.5798, -0.8757), (7.241e-09, -0.5897, -0.8769), (2.161e-08, -0.5989, -0.873), (2.161e-08, -0.6049, -0.865), (0.04091, -0.6034, -0.8554), (0.03587, -0.5656, -0.8609), (0.03621, -0.5695, -0.8701), (0.03713, -0.5774, -0.8761), (0.03839, -0.5872, -0.8773), (0.03965, -0.5963, -0.8733), (0.04057, -0.6022, -0.8653), (0.08111, -0.5955, -0.8566), (0.07113, -0.5586, -0.8619), (0.0718, -0.5625, -0.8711), (0.07362, -0.5702, -0.8771), (0.07612, -0.5798, -0.8783), (0.07862, -0.5887, -0.8745), (0.08044, -0.5944, -0.8665), (0.1199, -0.5824, -0.8585), (0.1052, -0.5472, -0.8636), (0.1062, -0.5509, -0.8728), (0.1089, -0.5584, -0.8788), (0.1125, -0.5676, -0.8801), (0.1162, -0.576, -0.8763), (0.1189, -0.5815, -0.8684), (0.1567, -0.5645, -0.8611), (0.1374, -0.5314, -0.8659), (0.1387, -0.535, -0.8751), (0.1422, -0.5421, -0.8812), (0.1471, -0.5507, -0.8826), (0.1519, -0.5586, -0.8788), (0.1554, -0.5637, -0.8709), (0.1908, -0.542, -0.8644), (0.1673, -0.5117, -0.8688), (0.1689, -0.5151, -0.878), (0.1732, -0.5216, -0.8842), (0.179, -0.5296, -0.8856), (0.1849, -0.5368, -0.882), (0.1892, -0.5413, -0.8742), (0.2216, -0.5152, -0.8682), (0.1943, -0.4882, -0.8722), (0.1962, -0.4914, -0.8814), (0.2011, -0.4974, -0.8877), (0.208, -0.5045, -0.8893), (0.2148, -0.5109, -0.8857), (0.2198, -0.5148, -0.878), (0.2486, -0.4847, -0.8727), (0.218, -0.4615, -0.876), (0.2201, -0.4644, -0.8854), (0.2257, -0.4697, -0.8917), (0.2333, -0.4759, -0.8934), (0.241, -0.4813, -0.89), (0.2466, -0.4845, -0.8824), (0.2714, -0.451, -0.8776), (0.238, -0.4319, -0.8803), (0.2402, -0.4346, -0.8897), (0.2464, -0.4391, -0.8962), (0.2547, -0.4442, -0.898), (0.2631, -0.4486, -0.8948), (0.2692, -0.4511, -0.8873), (0.2895, -0.4146, -0.8828), (0.2539, -0.4, -0.885), (0.2563, -0.4024, -0.8944), (0.2628, -0.406, -0.901), (0.2717, -0.4101, -0.903), (0.2806, -0.4133, -0.8999), (0.2871, -0.415, -0.8925), (0.3027, -0.3762, -0.8884), (0.2655, -0.3663, -0.8899), (0.268, -0.3683, -0.8993), (0.2748, -0.3712, -0.906), (0.2841, -0.374, -0.9082), (0.2934, -0.3761, -0.9053), (0.3002, -0.3769, -0.8981), (0.3107, -0.3364, -0.8942), (0.2725, -0.3314, -0.8949), (0.275, -0.3331, -0.9044), (0.282, -0.3351, -0.9113), (0.2916, -0.3367, -0.9136), (0.3012, -0.3375, -0.9109), (0.3081, -0.3374, -0.9038), (-6.434, 1.669, 0.5311), (-6.576, 1.557, 0.6693), (-6.173, 0.4408, 0.2778), (-6.224, 1.669, 0.3267), (-6.126, 0.4784, 0.2315), (-6.651, 0.6456, 0.7422), (-5.953, 1.29, 0.06407), (-6.532, 0.4784, 0.6263), (-6.484, 1.642, 0.58), (-6.532, 1.604, 0.6263), (-6.484, 0.4408, 0.58), (-6.329, 0.3913, 0.4289), (-6.382, 1.686, 0.4804), (-6.276, 1.686, 0.3774), (-6.329, 1.691, 0.4289), (-5.977, 1.366, 0.08691), (-6.68, 0.7163, 0.7709), (-6.081, 1.557, 0.1885), (-6.616, 1.501, 0.7081), (-6.434, 0.4134, 0.5311), (-6.382, 0.3969, 0.4804), (-5.926, 1.126, 0.03739), (-5.936, 1.21, 0.04746), (-6.616, 0.5817, 0.7081), (-6.576, 0.5256, 0.6693), (-6.721, 0.8731, 0.8103), (-6.704, 0.7925, 0.7937), (-6.731, 0.9565, 0.8204), (-6.276, 0.3969, 0.3774), (-6.224, 0.4134, 0.3267), (-6.006, 0.6456, 0.1156), (-5.926, 0.9565, 0.03739), (-5.922, 1.041, 0.03401), (-6.126, 1.604, 0.2315), (-6.173, 1.642, 0.2778), (-5.936, 0.8731, 0.04746), (-6.651, 1.437, 0.7422), (-6.68, 1.366, 0.7709), (-6.081, 0.5256, 0.1885), (-6.041, 0.5817, 0.1497), (-5.977, 0.7163, 0.08691), (-5.953, 0.7925, 0.06407), (-6.006, 1.437, 0.1156), (-6.041, 1.501, 0.1497), (-6.731, 1.126, 0.8204), (-6.735, 1.041, 0.8238), (-6.704, 1.29, 0.7937), (-6.721, 1.21, 0.8103), (-6.673, 0.8938, 0.7634), (-5.985, 0.8938, 0.09441), (-6.02, 1.326, 0.129), (-6.637, 1.326, 0.7288), (-6.658, 1.259, 0.7488), (-6.0, 1.259, 0.109), (-6.637, 0.7563, 0.7288), (-6.658, 0.8232, 0.7488), (-5.985, 1.189, 0.09441), (-5.976, 1.116, 0.08557), (-6.611, 1.388, 0.7036), (-6.581, 1.444, 0.6738), (-6.236, 1.592, 0.3393), (-6.192, 1.568, 0.2964), (-6.0, 0.8232, 0.109), (-6.02, 0.7563, 0.129), (-6.545, 1.494, 0.6397), (-6.507, 1.535, 0.602), (-6.465, 1.568, 0.5614), (-6.421, 1.592, 0.5185), (-6.375, 1.606, 0.4741), (-6.112, 0.5891, 0.2181), (-6.046, 0.6943, 0.1542), (-6.077, 0.6382, 0.184), (-6.581, 0.6382, 0.6738), (-6.611, 0.6943, 0.7036), (-6.682, 0.9669, 0.7722), (-6.685, 1.041, 0.7752), (-6.507, 0.5477, 0.602), (-6.545, 0.5891, 0.6397), (-6.151, 0.5477, 0.2558), (-6.192, 0.5147, 0.2964), (-5.972, 1.041, 0.08261), (-5.976, 0.9669, 0.08557), (-6.421, 0.4907, 0.5185), (-6.465, 0.5147, 0.5614), (-6.329, 1.611, 0.4289), (-6.282, 1.606, 0.3837), (-6.375, 0.4762, 0.4741), (-6.077, 1.444, 0.184), (-6.046, 1.388, 0.1542), (-6.151, 1.535, 0.2558), (-6.112, 1.494, 0.2181), (-6.329, 0.4713, 0.4289), (-6.236, 0.4907, 0.3393), (-6.282, 0.4762, 0.3837), (-6.682, 1.116, 0.7722), (-6.673, 1.189, 0.7634), (-7.186, 1.687, -0.3975), (-5.938, 1.457, -0.5646), (-6.441, 1.869, -0.1285), (-7.065, 1.357, -0.7683), (-7.152, 1.725, -0.3506), (-7.189, 1.474, -0.6425), (-7.109, 1.761, -0.3064), (-6.694, 1.881, -0.1345), (-7.211, 1.517, -0.5949), (-6.037, 1.342, -0.7044), (-6.929, 1.843, -0.197), (-6.865, 1.269, -0.8541), (-6.621, 1.224, -0.8868), (-6.537, 1.22, -0.8848), (-5.926, 1.499, -0.5149), (-5.925, 1.542, -0.4651), (-6.787, 1.249, -0.8713), (-6.705, 1.233, -0.8823), (-6.776, 1.874, -0.1494), (-6.855, 1.861, -0.1703), (-6.03, 1.709, -0.2808), (-6.081, 1.746, -0.2425), (-6.15, 1.283, -0.7818), (-6.089, 1.31, -0.7451), (-5.994, 1.378, -0.6602), (-5.96, 1.416, -0.6133), (-5.988, 1.67, -0.323), (-7.221, 1.561, -0.5457), (-7.005, 1.323, -0.8021), (-6.939, 1.294, -0.8309), (-6.996, 1.82, -0.229), (-7.057, 1.792, -0.2656), (-6.141, 1.779, -0.2086), (-6.208, 1.809, -0.1799), (-6.291, 1.242, -0.8405), (-6.217, 1.26, -0.8138), (-6.452, 1.221, -0.8762), (-6.37, 1.229, -0.8614), (-6.525, 1.879, -0.124), (-6.61, 1.883, -0.126), (-5.935, 1.586, -0.4159), (-5.957, 1.628, -0.3683), (-6.281, 1.834, -0.1567), (-6.359, 1.854, -0.1395), (-7.158, 1.433, -0.6878), (-7.116, 1.394, -0.73), (-7.208, 1.646, -0.4461), (-7.22, 1.604, -0.4958), (-7.141, 1.597, -0.497), (-7.13, 1.634, -0.4534), (-7.11, 1.67, -0.4107), (-7.049, 1.413, -0.7023), (-6.82, 1.823, -0.2116), (-7.004, 1.381, -0.7359), (-6.997, 1.763, -0.2952), (-6.014, 1.581, -0.4269), (-6.016, 1.468, -0.5574), (-6.751, 1.834, -0.1932), (-7.086, 1.448, -0.6654), (-7.114, 1.484, -0.6256), (-6.097, 1.69, -0.3084), (-6.761, 1.286, -0.8263), (-6.829, 1.304, -0.8112), (-6.689, 1.273, -0.8359), (-6.06, 1.655, -0.3454), (-6.032, 1.619, -0.3852), (-6.467, 1.262, -0.8306), (-6.944, 1.787, -0.263), (-6.885, 1.807, -0.235), (-6.253, 1.777, -0.22), (-6.679, 1.841, -0.1802), (-6.103, 1.368, -0.6799), (-6.149, 1.34, -0.7156), (-7.132, 1.521, -0.5839), (-7.141, 1.559, -0.5407), (-6.202, 1.316, -0.7478), (-6.261, 1.296, -0.7758), (-6.457, 1.83, -0.1749), (-6.005, 1.543, -0.47), (-6.006, 1.505, -0.5138), (-6.605, 1.842, -0.1727), (-6.531, 1.839, -0.171), (-6.036, 1.433, -0.6), (-6.065, 1.399, -0.6411), (-6.894, 1.326, -0.7908), (-6.952, 1.351, -0.7656), (-6.194, 1.751, -0.2452), (-6.142, 1.722, -0.2748), (-6.385, 1.817, -0.1845), (-6.317, 1.799, -0.1996), (-6.541, 1.261, -0.8381), (-6.615, 1.264, -0.8398), (-7.081, 1.704, -0.3697), (-7.043, 1.735, -0.3309), (-6.326, 1.28, -0.7992), (-6.395, 1.268, -0.8176)], [], [(296, 290, 124, 120), (311, 320, 109, 113), (287, 261, 138, 134), (312, 317, 233, 236), (262, 303, 224, 220), (309, 337, 209, 212), (26, 24, 1092, 1099), (2, 0, 1008, 1015), (9, 11, 1044, 1037), (63, 65, 1233, 1226), (89, 91, 1324, 1317), (47, 49, 1177, 1170), (285, 280, 210, 206), (318, 335, 243, 247), (261, 263, 141, 138), (273, 262, 220, 216), (263, 264, 144, 141), (310, 341, 257, 260), (54, 52, 1190, 1197), (53, 55, 1198, 1191), (24, 22, 1085, 1092), (56, 54, 1197, 1204), (34, 32, 1120, 1127), (73, 75, 1268, 1261), (355, 331, 147, 151), (349, 346, 219, 223), (316, 323, 191, 195), (345, 309, 212, 215), (322, 324, 185, 188), (327, 310, 260, 99), (59, 61, 1219, 1212), (45, 47, 1170, 1163), (95, 1, 1009, 1338), (57, 59, 1212, 1205), (35, 37, 1135, 1128), (3, 5, 1023, 1016), (281, 301, 196, 192), (289, 288, 130, 128), (268, 299, 176, 172), (333, 348, 164, 167), (313, 311, 113, 116), (269, 276, 240, 237), (94, 92, 1330, 1337), (85, 87, 1310, 1303), (22, 20, 1078, 1085), (67, 69, 1247, 1240), (23, 25, 1093, 1086), (20, 18, 1071, 1078), (265, 267, 114, 110), (264, 308, 148, 144), (291, 295, 96, 258), (266, 265, 110, 106), (302, 272, 230, 226), (278, 266, 106, 104), (74, 72, 1260, 1267), (13, 15, 1058, 1051), (8, 6, 1029, 1036), (11, 13, 1051, 1044), (15, 17, 1065, 1058), (40, 38, 1141, 1148), (334, 312, 236, 239), (325, 314, 119, 123), (353, 352, 175, 177), (267, 297, 117, 114), (283, 282, 189, 186), (270, 268, 172, 168), (87, 89, 1317, 1310), (77, 79, 1282, 1275), (62, 60, 1218, 1225), (5, 7, 1030, 1023), (64, 62, 1225, 1232), (48, 46, 1169, 1176), (271, 269, 237, 234), (274, 270, 168, 165), (272, 271, 234, 230), (275, 277, 248, 244), (279, 273, 216, 213), (347, 315, 157, 161), (38, 36, 1134, 1141), (30, 28, 1106, 1113), (36, 34, 1127, 1134), (80, 78, 1281, 1288), (52, 50, 1183, 1190), (31, 33, 1121, 1114), (304, 274, 165, 162), (314, 313, 116, 119), (315, 356, 153, 157), (330, 316, 195, 199), (276, 275, 244, 240), (338, 321, 137, 140), (46, 44, 1162, 1169), (17, 19, 1072, 1065), (14, 12, 1050, 1057), (55, 57, 1205, 1198), (39, 41, 1149, 1142), (75, 77, 1275, 1268), (298, 284, 182, 178), (307, 306, 154, 152), (319, 328, 103, 105), (277, 286, 250, 248), (317, 342, 229, 233), (294, 278, 104, 100), (78, 76, 1274, 1281), (58, 56, 1204, 1211), (82, 80, 1288, 1295), (83, 85, 1303, 1296), (72, 70, 1253, 1260), (19, 21, 1079, 1072), (326, 318, 247, 249), (320, 319, 105, 109), (280, 279, 213, 210), (321, 329, 133, 137), (323, 322, 188, 191), (282, 281, 192, 189), (43, 45, 1163, 1156), (44, 42, 1155, 1162), (28, 26, 1099, 1106), (32, 30, 1113, 1120), (92, 90, 1323, 1330), (66, 64, 1232, 1239), (324, 354, 181, 185), (343, 325, 123, 127), (284, 283, 186, 182), (340, 326, 249, 253), (293, 285, 206, 202), (286, 292, 254, 250), (4, 2, 1015, 1022), (61, 63, 1226, 1219), (86, 84, 1302, 1309), (76, 74, 1267, 1274), (27, 29, 1107, 1100), (90, 88, 1316, 1323), (328, 327, 99, 103), (288, 287, 134, 130), (329, 344, 129, 133), (290, 289, 128, 124), (292, 291, 258, 254), (332, 330, 199, 201), (79, 81, 1289, 1282), (69, 71, 1254, 1247), (93, 95, 1338, 1331), (29, 31, 1114, 1107), (71, 73, 1261, 1254), (68, 66, 1239, 1246), (300, 293, 202, 200), (295, 294, 100, 96), (331, 339, 143, 147), (336, 332, 201, 205), (351, 333, 167, 171), (335, 334, 239, 243), (7, 9, 1037, 1030), (49, 51, 1184, 1177), (16, 14, 1057, 1064), (50, 48, 1176, 1183), (51, 53, 1191, 1184), (33, 35, 1128, 1121), (297, 296, 120, 117), (337, 336, 205, 209), (339, 338, 140, 143), (341, 340, 253, 257), (342, 350, 225, 229), (344, 343, 127, 129), (91, 93, 1331, 1324), (88, 86, 1309, 1316), (84, 82, 1295, 1302), (70, 68, 1246, 1253), (81, 83, 1296, 1289), (0, 94, 1337, 1008), (346, 345, 215, 219), (299, 298, 178, 176), (348, 347, 161, 164), (350, 349, 223, 225), (352, 351, 171, 175), (301, 300, 200, 196), (60, 58, 1211, 1218), (42, 40, 1148, 1155), (25, 27, 1100, 1093), (65, 67, 1240, 1233), (6, 4, 1022, 1029), (1, 3, 1016, 1009), (303, 302, 226, 224), (305, 304, 162, 158), (306, 305, 158, 154), (354, 353, 177, 181), (356, 355, 151, 153), (308, 307, 152, 148), (21, 23, 1086, 1079), (12, 10, 1043, 1050), (18, 16, 1064, 1071), (41, 43, 1156, 1149), (10, 8, 1036, 1043), (37, 39, 1142, 1135), (172, 176, 518, 511), (258, 96, 357, 686), (212, 209, 587, 594), (151, 147, 461, 468), (129, 127, 419, 426), (220, 224, 616, 609), (143, 140, 447, 454), (124, 128, 420, 413), (127, 123, 412, 419), (209, 205, 580, 587), (138, 141, 448, 441), (248, 250, 672, 665), (162, 165, 497, 490), (196, 200, 567, 560), (178, 182, 532, 525), (226, 230, 630, 623), (254, 258, 686, 679), (247, 243, 657, 664), (99, 260, 692, 363), (224, 226, 623, 616), (250, 254, 679, 672), (239, 236, 643, 650), (233, 229, 629, 636), (213, 216, 602, 595), (157, 153, 475, 482), (200, 202, 574, 567), (189, 192, 553, 546), (182, 186, 539, 532), (105, 103, 370, 377), (96, 100, 364, 357), (237, 240, 651, 644), (225, 223, 615, 622), (192, 196, 560, 553), (171, 167, 503, 510), (147, 143, 454, 461), (185, 181, 531, 538), (191, 188, 545, 552), (186, 189, 546, 539), (164, 161, 489, 496), (153, 151, 468, 475), (148, 152, 469, 462), (110, 114, 392, 385), (130, 134, 434, 427), (120, 124, 413, 406), (158, 162, 490, 483), (219, 215, 601, 608), (181, 177, 524, 531), (116, 113, 391, 398), (106, 110, 385, 378), (128, 130, 427, 420), (223, 219, 608, 615), (210, 213, 595, 588), (236, 233, 636, 643), (117, 120, 406, 399), (168, 172, 511, 504), (216, 220, 609, 602), (104, 106, 378, 371), (206, 210, 588, 581), (141, 144, 455, 448), (140, 137, 440, 447), (215, 212, 594, 601), (234, 237, 644, 637), (167, 164, 496, 503), (244, 248, 665, 658), (165, 168, 504, 497), (161, 157, 482, 489), (230, 234, 637, 630), (109, 105, 377, 384), (133, 129, 426, 433), (249, 247, 664, 671), (243, 239, 650, 657), (257, 253, 678, 685), (260, 257, 685, 692), (240, 244, 658, 651), (144, 148, 462, 455), (123, 119, 405, 412), (199, 195, 559, 566), (119, 116, 398, 405), (152, 154, 476, 469), (188, 185, 538, 545), (113, 109, 384, 391), (202, 206, 581, 574), (253, 249, 671, 678), (103, 99, 363, 370), (134, 138, 441, 434), (137, 133, 433, 440), (205, 201, 573, 580), (176, 178, 525, 518), (100, 104, 371, 364), (201, 199, 566, 573), (177, 175, 517, 524), (154, 158, 483, 476), (229, 225, 622, 629), (114, 117, 399, 392), (175, 171, 510, 517), (195, 191, 552, 559), (14, 16, 290, 296), (22, 24, 261, 287), (72, 74, 303, 262), (64, 66, 280, 285), (24, 26, 263, 261), (70, 72, 262, 273), (26, 28, 264, 263), (56, 58, 301, 281), (18, 20, 288, 289), (44, 46, 299, 268), (82, 84, 276, 269), (8, 10, 267, 265), (28, 30, 308, 264), (94, 0, 295, 291), (6, 8, 265, 266), (76, 78, 272, 302), (4, 6, 266, 278), (10, 12, 297, 267), (52, 54, 282, 283), (42, 44, 268, 270), (80, 82, 269, 271), (40, 42, 270, 274), (78, 80, 271, 272), (86, 88, 277, 275), (68, 70, 273, 279), (38, 40, 274, 304), (84, 86, 275, 276), (48, 50, 284, 298), (32, 34, 306, 307), (88, 90, 286, 277), (2, 4, 278, 294), (66, 68, 279, 280), (54, 56, 281, 282), (50, 52, 283, 284), (62, 64, 285, 293), (90, 92, 292, 286), (20, 22, 287, 288), (16, 18, 289, 290), (92, 94, 291, 292), (60, 62, 293, 300), (0, 2, 294, 295), (12, 14, 296, 297), (46, 48, 298, 299), (58, 60, 300, 301), (74, 76, 302, 303), (36, 38, 304, 305), (34, 36, 305, 306), (30, 32, 307, 308), (9, 7, 320, 311), (81, 79, 317, 312), (67, 65, 337, 309), (87, 85, 335, 318), (95, 93, 341, 310), (31, 29, 331, 355), (73, 71, 346, 349), (57, 55, 323, 316), (69, 67, 309, 345), (53, 51, 324, 322), (1, 95, 310, 327), (41, 39, 348, 333), (11, 9, 311, 313), (83, 81, 312, 334), (15, 13, 314, 325), (47, 45, 352, 353), (37, 35, 315, 347), (13, 11, 313, 314), (35, 33, 356, 315), (59, 57, 316, 330), (25, 23, 321, 338), (5, 3, 328, 319), (79, 77, 342, 317), (89, 87, 318, 326), (7, 5, 319, 320), (23, 21, 329, 321), (55, 53, 322, 323), (51, 49, 354, 324), (17, 15, 325, 343), (91, 89, 326, 340), (3, 1, 327, 328), (21, 19, 344, 329), (61, 59, 330, 332), (29, 27, 339, 331), (63, 61, 332, 336), (43, 41, 333, 351), (85, 83, 334, 335), (65, 63, 336, 337), (27, 25, 338, 339), (93, 91, 340, 341), (77, 75, 350, 342), (19, 17, 343, 344), (71, 69, 345, 346), (39, 37, 347, 348), (75, 73, 349, 350), (45, 43, 351, 352), (49, 47, 353, 354), (33, 31, 355, 356), (390, 379, 374, 389), (393, 380, 379, 390), (394, 381, 380, 393), (397, 382, 381, 394), (400, 383, 382, 397), (401, 388, 383, 400), (403, 390, 389, 402), (408, 393, 390, 403), (409, 394, 393, 408), (410, 397, 394, 409), (411, 400, 397, 410), (414, 401, 400, 411), (418, 403, 402, 417), (421, 408, 403, 418), (422, 409, 408, 421), (423, 410, 409, 422), (428, 411, 410, 423), (429, 414, 411, 428), (431, 418, 417, 430), (432, 421, 418, 431), (437, 422, 421, 432), (438, 423, 422, 437), (439, 428, 423, 438), (442, 429, 428, 439), (446, 431, 430, 443), (449, 432, 431, 446), (450, 437, 432, 449), (451, 438, 437, 450), (452, 439, 438, 451), (457, 442, 439, 452), (459, 446, 443, 458), (460, 449, 446, 459), (463, 450, 449, 460), (466, 451, 450, 463), (467, 452, 451, 466), (470, 457, 452, 467), (472, 459, 458, 471), (477, 460, 459, 472), (478, 463, 460, 477), (479, 466, 463, 478), (480, 467, 466, 479), (481, 470, 467, 480), (487, 472, 471, 486), (488, 477, 472, 487), (491, 478, 477, 488), (492, 479, 478, 491), (495, 480, 479, 492), (498, 481, 480, 495), (500, 487, 486, 499), (501, 488, 487, 500), (506, 491, 488, 501), (507, 492, 491, 506), (508, 495, 492, 507), (509, 498, 495, 508), (515, 500, 499, 512), (516, 501, 500, 515), (519, 506, 501, 516), (520, 507, 506, 519), (521, 508, 507, 520), (526, 509, 508, 521), (528, 515, 512, 527), (529, 516, 515, 528), (530, 519, 516, 529), (535, 520, 519, 530), (536, 521, 520, 535), (537, 526, 521, 536), (541, 528, 527, 540), (544, 529, 528, 541), (547, 530, 529, 544), (548, 535, 530, 547), (549, 536, 535, 548), (550, 537, 536, 549), (556, 541, 540, 555), (557, 544, 541, 556), (558, 547, 544, 557), (561, 548, 547, 558), (564, 549, 548, 561), (565, 550, 549, 564), (569, 556, 555, 568), (570, 557, 556, 569), (575, 558, 557, 570), (576, 561, 558, 575), (577, 564, 561, 576), (578, 565, 564, 577), (584, 569, 568, 579), (585, 570, 569, 584), (586, 575, 570, 585), (589, 576, 575, 586), (590, 577, 576, 589), (593, 578, 577, 590), (597, 584, 579, 596), (598, 585, 584, 597), (599, 586, 585, 598), (604, 589, 586, 599), (605, 590, 589, 604), (606, 593, 590, 605), (610, 597, 596, 607), (613, 598, 597, 610), (614, 599, 598, 613), (617, 604, 599, 614), (618, 605, 604, 617), (619, 606, 605, 618), (625, 610, 607, 624), (626, 613, 610, 625), (627, 614, 613, 626), (628, 617, 614, 627), (633, 618, 617, 628), (634, 619, 618, 633), (638, 625, 624, 635), (639, 626, 625, 638), (642, 627, 626, 639), (645, 628, 627, 642), (646, 633, 628, 645), (647, 634, 633, 646), (653, 638, 635, 648), (654, 639, 638, 653), (655, 642, 639, 654), (656, 645, 642, 655), (659, 646, 645, 656), (662, 647, 646, 659), (666, 653, 648, 663), (667, 654, 653, 666), (668, 655, 654, 667), (673, 656, 655, 668), (674, 659, 656, 673), (675, 662, 659, 674), (677, 666, 663, 676), (682, 667, 666, 677), (683, 668, 667, 682), (684, 673, 668, 683), (687, 674, 673, 684), (688, 675, 674, 687), (720, 677, 676, 691), (721, 682, 677, 720), (722, 683, 682, 721), (723, 684, 683, 722), (726, 687, 684, 723), (727, 688, 687, 726), (729, 720, 691, 728), (730, 721, 720, 729), (733, 722, 721, 730), (734, 723, 722, 733), (735, 726, 723, 734), (736, 727, 726, 735), (740, 729, 728, 737), (741, 730, 729, 740), (742, 733, 730, 741), (743, 734, 733, 742), (744, 735, 734, 743), (747, 736, 735, 744), (749, 740, 737, 748), (750, 741, 740, 749), (751, 742, 741, 750), (754, 743, 742, 751), (755, 744, 743, 754), (756, 747, 744, 755), (758, 749, 748, 757), (761, 750, 749, 758), (762, 751, 750, 761), (763, 754, 751, 762), (764, 755, 754, 763), (765, 756, 755, 764), (769, 758, 757, 768), (770, 761, 758, 769), (771, 762, 761, 770), (772, 763, 762, 771), (775, 764, 763, 772), (776, 765, 764, 775), (778, 769, 768, 777), (779, 770, 769, 778), (782, 771, 770, 779), (783, 772, 771, 782), (784, 775, 772, 783), (785, 776, 775, 784), (789, 778, 777, 786), (790, 779, 778, 789), (791, 782, 779, 790), (792, 783, 782, 791), (793, 784, 783, 792), (796, 785, 784, 793), (798, 789, 786, 797), (799, 790, 789, 798), (800, 791, 790, 799), (803, 792, 791, 800), (804, 793, 792, 803), (805, 796, 793, 804), (807, 798, 797, 806), (810, 799, 798, 807), (811, 800, 799, 810), (812, 803, 800, 811), (813, 804, 803, 812), (814, 805, 804, 813), (1397, 1394, 160, 156), (1404, 1429, 194, 190), (1390, 1381, 241, 245), (1352, 1344, 211, 217), (1406, 1393, 132, 126), (1420, 1427, 703, 705), (1362, 1345, 227, 231), (1350, 1366, 155, 159), (1433, 1405, 184, 180), (1344, 1356, 207, 211), (1345, 1353, 221, 227), (1424, 1401, 146, 142), (1402, 1395, 238, 232), (1436, 1423, 98, 693), (1411, 1410, 214, 208), (1351, 1368, 706, 704), (1346, 1373, 97, 101), (1372, 1355, 696, 694), (1418, 1392, 717, 719), (1348, 1346, 101, 107), (1357, 1347, 193, 197), (1398, 1417, 711, 713), (1416, 1421, 707, 709), (1392, 1399, 715, 717), (1377, 1361, 179, 183), (1393, 1425, 136, 132), (1347, 1378, 187, 193), (1428, 1412, 204, 198), (1367, 1349, 710, 708), (1382, 1348, 107, 111), (1414, 1407, 122, 118), (1394, 1432, 166, 160), (1349, 1360, 712, 710), (1359, 1350, 159, 163), (1431, 1434, 174, 170), (1395, 1396, 242, 238), (1354, 1351, 704, 702), (1396, 1439, 246, 242), (1400, 1397, 156, 150), (1399, 1398, 713, 715), (1438, 1419, 256, 252), (1365, 1376, 145, 149), (1408, 1403, 228, 222), (1401, 1400, 150, 146), (1403, 1402, 232, 228), (1405, 1404, 190, 184), (1407, 1406, 126, 122), (1353, 1352, 217, 221), (1409, 1408, 222, 218), (1363, 1354, 702, 700), (1410, 1409, 218, 214), (1355, 1364, 698, 696), (1356, 1358, 203, 207), (1412, 1411, 208, 204), (1413, 1415, 112, 108), (1358, 1357, 197, 203), (1422, 1413, 108, 102), (1388, 1391, 251, 255), (1415, 1414, 118, 112), (1386, 1359, 163, 169), (1374, 1383, 115, 121), (1360, 1370, 714, 712), (1361, 1387, 173, 179), (1426, 1430, 699, 701), (1380, 1362, 231, 235), (1369, 1371, 718, 716), (1417, 1416, 709, 711), (1419, 1418, 719, 256), (1364, 1363, 700, 698), (1366, 1365, 149, 155), (1368, 1367, 708, 706), (1370, 1369, 716, 714), (1421, 1420, 705, 707), (1371, 1389, 259, 718), (1423, 1422, 102, 98), (1425, 1424, 142, 136), (1427, 1426, 701, 703), (1373, 1372, 694, 97), (1429, 1428, 198, 194), (1375, 1379, 135, 139), (1430, 1435, 697, 699), (1384, 1374, 121, 125), (1376, 1375, 139, 145), (1378, 1377, 183, 187), (1379, 1385, 131, 135), (1432, 1431, 170, 166), (1381, 1380, 235, 241), (1434, 1433, 180, 174), (1383, 1382, 111, 115), (1385, 1384, 125, 131), (1435, 1437, 695, 697), (1387, 1386, 169, 173), (1437, 1436, 693, 695), (1439, 1438, 252, 246), (1389, 1388, 255, 259), (1391, 1390, 245, 251), (1532, 1490, 395, 404), (1530, 1506, 731, 738), (1518, 1495, 591, 600), (1476, 1453, 732, 725), (1486, 1440, 387, 376), (1507, 1494, 424, 435), (1478, 1442, 494, 485), (1440, 1444, 396, 387), (1501, 1503, 752, 759), (1498, 1491, 794, 801), (1480, 1455, 592, 583), (1489, 1488, 375, 386), (1441, 1465, 621, 612), (1452, 1457, 746, 739), (1464, 1449, 641, 632), (1524, 1502, 766, 773), (1454, 1441, 612, 603), (1504, 1500, 562, 571), (1442, 1483, 505, 494), (1443, 1485, 788, 781), (1488, 1514, 366, 375), (1447, 1479, 474, 465), (1484, 1445, 802, 795), (1490, 1489, 386, 395), (1497, 1492, 453, 464), (1491, 1493, 787, 794), (1492, 1508, 444, 453), (1513, 1499, 808, 815), (1493, 1525, 780, 787), (1468, 1443, 781, 774), (1522, 1496, 620, 631), (1444, 1446, 407, 396), (1494, 1533, 415, 424), (1495, 1505, 582, 591), (1482, 1473, 523, 514), (1496, 1519, 611, 620), (1462, 1475, 670, 661), (1445, 1448, 809, 802), (1510, 1497, 464, 473), (1515, 1512, 660, 669), (1451, 1469, 767, 760), (1470, 1450, 436, 425), (1499, 1498, 801, 808), (1500, 1527, 551, 562), (1502, 1501, 759, 766), (1503, 1531, 745, 752), (1446, 1471, 416, 407), (1505, 1504, 571, 582), (1458, 1447, 465, 456), (1509, 1529, 522, 533), (1472, 1461, 543, 534), (1511, 1523, 640, 649), (1534, 1516, 680, 689), (1528, 1517, 502, 513), (1474, 1477, 690, 681), (1448, 1467, 358, 809), (1506, 1535, 724, 731), (1449, 1463, 652, 641), (1450, 1459, 445, 436), (1508, 1507, 435, 444), (1456, 1451, 760, 753), (1453, 1452, 739, 732), (1455, 1454, 603, 592), (1457, 1456, 753, 746), (1526, 1509, 533, 542), (1460, 1466, 563, 554), (1520, 1510, 473, 484), (1459, 1458, 456, 445), (1461, 1460, 554, 543), (1463, 1462, 661, 652), (1465, 1464, 632, 621), (1512, 1511, 649, 660), (1466, 1481, 572, 563), (1514, 1513, 815, 366), (1516, 1515, 669, 680), (1467, 1487, 367, 358), (1469, 1468, 774, 767), (1471, 1470, 425, 416), (1473, 1472, 534, 523), (1517, 1521, 493, 502), (1519, 1518, 600, 611), (1475, 1474, 681, 670), (1521, 1520, 484, 493), (1523, 1522, 631, 640), (1525, 1524, 773, 780), (1477, 1476, 725, 690), (1479, 1478, 485, 474), (1481, 1480, 583, 572), (1527, 1526, 542, 551), (1529, 1528, 513, 522), (1483, 1482, 514, 505), (1485, 1484, 795, 788), (1531, 1530, 738, 745), (1533, 1532, 404, 415), (1535, 1534, 689, 724), (1487, 1486, 376, 367), (502, 493, 843, 845), (611, 600, 865, 867), (563, 572, 860, 858), (465, 474, 840, 838), (738, 731, 887, 889), (801, 794, 905, 907), (591, 582, 861, 863), (522, 513, 847, 849), (376, 387, 822, 820), (774, 781, 902, 900), (386, 375, 819, 821), (367, 376, 820, 818), (474, 485, 842, 840), (415, 404, 825, 827), (681, 690, 884, 882), (632, 641, 874, 872), (612, 621, 870, 868), (631, 620, 869, 871), (745, 738, 889, 891), (387, 396, 824, 822), (725, 732, 888, 886), (375, 366, 817, 819), (787, 780, 901, 903), (808, 801, 907, 909), (795, 802, 908, 906), (641, 652, 876, 874), (493, 484, 841, 843), (485, 494, 844, 842), (780, 773, 899, 901), (603, 612, 868, 866), (794, 787, 903, 905), (572, 583, 862, 860), (759, 752, 893, 895), (660, 649, 875, 877), (781, 788, 904, 902), (649, 640, 873, 875), (680, 669, 879, 881), (395, 386, 821, 823), (464, 453, 835, 837), (514, 523, 850, 848), (620, 611, 867, 869), (435, 424, 829, 831), (404, 395, 823, 825), (661, 670, 880, 878), (732, 739, 890, 888), (640, 631, 871, 873), (815, 808, 909, 911), (396, 407, 826, 824), (366, 815, 911, 817), (753, 760, 896, 894), (562, 551, 855, 857), (424, 415, 827, 829), (523, 534, 852, 850), (582, 571, 859, 861), (690, 725, 886, 884), (456, 465, 838, 836), (731, 724, 885, 887), (724, 689, 883, 885), (416, 425, 830, 828), (473, 464, 837, 839), (669, 660, 877, 879), (513, 502, 845, 847), (453, 444, 833, 835), (444, 435, 831, 833), (766, 759, 895, 897), (752, 745, 891, 893), (407, 416, 828, 826), (583, 592, 864, 862), (739, 746, 892, 890), (809, 358, 816, 910), (494, 505, 846, 844), (689, 680, 881, 883), (670, 681, 882, 880), (773, 766, 897, 899), (436, 445, 834, 832), (802, 809, 910, 908), (543, 554, 856, 854), (533, 522, 849, 851), (425, 436, 832, 830), (551, 542, 853, 855), (571, 562, 857, 859), (592, 603, 866, 864), (746, 753, 894, 892), (767, 774, 900, 898), (484, 473, 839, 841), (554, 563, 858, 856), (788, 795, 906, 904), (534, 543, 854, 852), (542, 533, 851, 853), (652, 661, 878, 876), (621, 632, 872, 870), (505, 514, 848, 846), (760, 767, 898, 896), (445, 456, 836, 834), (600, 591, 863, 865), (358, 367, 818, 816), (907, 905, 986, 993), (819, 817, 806, 797), (911, 909, 1000, 1007), (831, 829, 748, 737), (862, 864, 498, 509), (863, 861, 512, 499), (829, 827, 757, 748), (873, 871, 443, 430), (848, 850, 593, 606), (869, 867, 471, 458), (878, 880, 388, 401), (835, 833, 728, 691), (888, 890, 931, 924), (838, 840, 662, 675), (839, 837, 676, 663), (879, 877, 402, 389), (881, 879, 389, 374), (840, 842, 647, 662), (818, 820, 796, 805), (877, 875, 417, 402), (874, 876, 414, 429), (904, 906, 987, 980), (854, 856, 550, 565), (850, 852, 578, 593), (893, 891, 937, 944), (826, 828, 756, 765), (861, 859, 527, 512), (903, 901, 972, 979), (908, 910, 1001, 994), (817, 911, 1007, 806), (890, 892, 938, 931), (860, 862, 509, 526), (906, 908, 994, 987), (899, 897, 958, 965), (910, 816, 814, 1001), (883, 881, 374, 361), (847, 845, 624, 607), (895, 893, 944, 951), (884, 886, 917, 360), (843, 841, 648, 635), (832, 834, 727, 736), (833, 831, 737, 728), (866, 868, 470, 481), (891, 889, 930, 937), (872, 874, 429, 442), (864, 866, 481, 498), (892, 894, 945, 938), (868, 870, 457, 470), (855, 853, 568, 555), (851, 849, 596, 579), (824, 826, 765, 776), (876, 878, 401, 414), (870, 872, 442, 457), (887, 885, 916, 923), (821, 819, 797, 786), (852, 854, 565, 578), (816, 818, 805, 814), (898, 900, 966, 959), (859, 857, 540, 527), (845, 843, 635, 624), (867, 865, 486, 471), (871, 869, 458, 443), (822, 824, 776, 785), (834, 836, 688, 727), (828, 830, 747, 756), (858, 860, 526, 537), (897, 895, 951, 958), (849, 847, 607, 596), (846, 848, 606, 619), (836, 838, 675, 688), (830, 832, 736, 747), (865, 863, 499, 486), (827, 825, 768, 757), (885, 883, 361, 916), (896, 898, 959, 952), (889, 887, 923, 930), (882, 884, 360, 373), (886, 888, 924, 917), (820, 822, 785, 796), (880, 882, 373, 388), (842, 844, 634, 647), (905, 903, 979, 986), (909, 907, 993, 1000), (901, 899, 965, 972), (844, 846, 619, 634), (841, 839, 663, 648), (900, 902, 973, 966), (875, 873, 430, 417), (857, 855, 555, 540), (902, 904, 980, 973), (856, 858, 537, 550), (825, 823, 777, 768), (853, 851, 579, 568), (894, 896, 952, 945), (823, 821, 786, 777), (837, 835, 691, 676), (388, 373, 372, 383), (383, 372, 369, 382), (382, 369, 368, 381), (381, 368, 365, 380), (380, 365, 362, 379), (379, 362, 361, 374), (373, 360, 359, 372), (372, 359, 912, 369), (369, 912, 913, 368), (368, 913, 914, 365), (365, 914, 915, 362), (362, 915, 916, 361), (360, 917, 918, 359), (359, 918, 919, 912), (912, 919, 920, 913), (913, 920, 921, 914), (914, 921, 922, 915), (915, 922, 923, 916), (917, 924, 925, 918), (918, 925, 926, 919), (919, 926, 927, 920), (920, 927, 928, 921), (921, 928, 929, 922), (922, 929, 930, 923), (924, 931, 932, 925), (925, 932, 933, 926), (926, 933, 934, 927), (927, 934, 935, 928), (928, 935, 936, 929), (929, 936, 937, 930), (931, 938, 939, 932), (932, 939, 940, 933), (933, 940, 941, 934), (934, 941, 942, 935), (935, 942, 943, 936), (936, 943, 944, 937), (938, 945, 946, 939), (939, 946, 947, 940), (940, 947, 948, 941), (941, 948, 949, 942), (942, 949, 950, 943), (943, 950, 951, 944), (945, 952, 953, 946), (946, 953, 954, 947), (947, 954, 955, 948), (948, 955, 956, 949), (949, 956, 957, 950), (950, 957, 958, 951), (952, 959, 960, 953), (953, 960, 961, 954), (954, 961, 962, 955), (955, 962, 963, 956), (956, 963, 964, 957), (957, 964, 965, 958), (959, 966, 967, 960), (960, 967, 968, 961), (961, 968, 969, 962), (962, 969, 970, 963), (963, 970, 971, 964), (964, 971, 972, 965), (966, 973, 974, 967), (967, 974, 975, 968), (968, 975, 976, 969), (969, 976, 977, 970), (970, 977, 978, 971), (971, 978, 979, 972), (973, 980, 981, 974), (974, 981, 982, 975), (975, 982, 983, 976), (976, 983, 984, 977), (977, 984, 985, 978), (978, 985, 986, 979), (980, 987, 988, 981), (981, 988, 989, 982), (982, 989, 990, 983), (983, 990, 991, 984), (984, 991, 992, 985), (985, 992, 993, 986), (987, 994, 995, 988), (988, 995, 996, 989), (989, 996, 997, 990), (990, 997, 998, 991), (991, 998, 999, 992), (992, 999, 1000, 993), (994, 1001, 1002, 995), (995, 1002, 1003, 996), (996, 1003, 1004, 997), (997, 1004, 1005, 998), (998, 1005, 1006, 999), (999, 1006, 1007, 1000), (1001, 814, 813, 1002), (1002, 813, 812, 1003), (1003, 812, 811, 1004), (1004, 811, 810, 1005), (1005, 810, 807, 1006), (1006, 807, 806, 1007), (1009, 1016, 1017, 1010), (1010, 1017, 1018, 1011), (1011, 1018, 1019, 1012), (1012, 1019, 1020, 1013), (1013, 1020, 1021, 1014), (1008, 1014, 1021, 1015), (1016, 1023, 1024, 1017), (1017, 1024, 1025, 1018), (1018, 1025, 1026, 1019), (1019, 1026, 1027, 1020), (1020, 1027, 1028, 1021), (1021, 1028, 1022, 1015), (1023, 1030, 1031, 1024), (1024, 1031, 1032, 1025), (1025, 1032, 1033, 1026), (1026, 1033, 1034, 1027), (1027, 1034, 1035, 1028), (1028, 1035, 1029, 1022), (1030, 1037, 1038, 1031), (1031, 1038, 1039, 1032), (1032, 1039, 1040, 1033), (1033, 1040, 1041, 1034), (1034, 1041, 1042, 1035), (1035, 1042, 1036, 1029), (1037, 1044, 1045, 1038), (1038, 1045, 1046, 1039), (1039, 1046, 1047, 1040), (1040, 1047, 1048, 1041), (1041, 1048, 1049, 1042), (1042, 1049, 1043, 1036), (1044, 1051, 1052, 1045), (1045, 1052, 1053, 1046), (1046, 1053, 1054, 1047), (1047, 1054, 1055, 1048), (1048, 1055, 1056, 1049), (1049, 1056, 1050, 1043), (1051, 1058, 1059, 1052), (1052, 1059, 1060, 1053), (1053, 1060, 1061, 1054), (1054, 1061, 1062, 1055), (1055, 1062, 1063, 1056), (1056, 1063, 1057, 1050), (1058, 1065, 1066, 1059), (1059, 1066, 1067, 1060), (1060, 1067, 1068, 1061), (1061, 1068, 1069, 1062), (1062, 1069, 1070, 1063), (1063, 1070, 1064, 1057), (1065, 1072, 1073, 1066), (1066, 1073, 1074, 1067), (1067, 1074, 1075, 1068), (1068, 1075, 1076, 1069), (1069, 1076, 1077, 1070), (1070, 1077, 1071, 1064), (1072, 1079, 1080, 1073), (1073, 1080, 1081, 1074), (1074, 1081, 1082, 1075), (1075, 1082, 1083, 1076), (1076, 1083, 1084, 1077), (1077, 1084, 1078, 1071), (1079, 1086, 1087, 1080), (1080, 1087, 1088, 1081), (1081, 1088, 1089, 1082), (1082, 1089, 1090, 1083), (1083, 1090, 1091, 1084), (1084, 1091, 1085, 1078), (1086, 1093, 1094, 1087), (1087, 1094, 1095, 1088), (1088, 1095, 1096, 1089), (1089, 1096, 1097, 1090), (1090, 1097, 1098, 1091), (1091, 1098, 1092, 1085), (1093, 1100, 1101, 1094), (1094, 1101, 1102, 1095), (1095, 1102, 1103, 1096), (1096, 1103, 1104, 1097), (1097, 1104, 1105, 1098), (1098, 1105, 1099, 1092), (1100, 1107, 1108, 1101), (1101, 1108, 1109, 1102), (1102, 1109, 1110, 1103), (1103, 1110, 1111, 1104), (1104, 1111, 1112, 1105), (1105, 1112, 1106, 1099), (1107, 1114, 1115, 1108), (1108, 1115, 1116, 1109), (1109, 1116, 1117, 1110), (1110, 1117, 1118, 1111), (1111, 1118, 1119, 1112), (1112, 1119, 1113, 1106), (1114, 1121, 1122, 1115), (1115, 1122, 1123, 1116), (1116, 1123, 1124, 1117), (1117, 1124, 1125, 1118), (1118, 1125, 1126, 1119), (1119, 1126, 1120, 1113), (1121, 1128, 1129, 1122), (1122, 1129, 1130, 1123), (1123, 1130, 1131, 1124), (1124, 1131, 1132, 1125), (1125, 1132, 1133, 1126), (1126, 1133, 1127, 1120), (1128, 1135, 1136, 1129), (1129, 1136, 1137, 1130), (1130, 1137, 1138, 1131), (1131, 1138, 1139, 1132), (1132, 1139, 1140, 1133), (1133, 1140, 1134, 1127), (1135, 1142, 1143, 1136), (1136, 1143, 1144, 1137), (1137, 1144, 1145, 1138), (1138, 1145, 1146, 1139), (1139, 1146, 1147, 1140), (1140, 1147, 1141, 1134), (1142, 1149, 1150, 1143), (1143, 1150, 1151, 1144), (1144, 1151, 1152, 1145), (1145, 1152, 1153, 1146), (1146, 1153, 1154, 1147), (1147, 1154, 1148, 1141), (1149, 1156, 1157, 1150), (1150, 1157, 1158, 1151), (1151, 1158, 1159, 1152), (1152, 1159, 1160, 1153), (1153, 1160, 1161, 1154), (1154, 1161, 1155, 1148), (1156, 1163, 1164, 1157), (1157, 1164, 1165, 1158), (1158, 1165, 1166, 1159), (1159, 1166, 1167, 1160), (1160, 1167, 1168, 1161), (1161, 1168, 1162, 1155), (1163, 1170, 1171, 1164), (1164, 1171, 1172, 1165), (1165, 1172, 1173, 1166), (1166, 1173, 1174, 1167), (1167, 1174, 1175, 1168), (1168, 1175, 1169, 1162), (1170, 1177, 1178, 1171), (1171, 1178, 1179, 1172), (1172, 1179, 1180, 1173), (1173, 1180, 1181, 1174), (1174, 1181, 1182, 1175), (1175, 1182, 1176, 1169), (1177, 1184, 1185, 1178), (1178, 1185, 1186, 1179), (1179, 1186, 1187, 1180), (1180, 1187, 1188, 1181), (1181, 1188, 1189, 1182), (1182, 1189, 1183, 1176), (1184, 1191, 1192, 1185), (1185, 1192, 1193, 1186), (1186, 1193, 1194, 1187), (1187, 1194, 1195, 1188), (1188, 1195, 1196, 1189), (1189, 1196, 1190, 1183), (1191, 1198, 1199, 1192), (1192, 1199, 1200, 1193), (1193, 1200, 1201, 1194), (1194, 1201, 1202, 1195), (1195, 1202, 1203, 1196), (1196, 1203, 1197, 1190), (1198, 1205, 1206, 1199), (1199, 1206, 1207, 1200), (1200, 1207, 1208, 1201), (1201, 1208, 1209, 1202), (1202, 1209, 1210, 1203), (1203, 1210, 1204, 1197), (1205, 1212, 1213, 1206), (1206, 1213, 1214, 1207), (1207, 1214, 1215, 1208), (1208, 1215, 1216, 1209), (1209, 1216, 1217, 1210), (1210, 1217, 1211, 1204), (1212, 1219, 1220, 1213), (1213, 1220, 1221, 1214), (1214, 1221, 1222, 1215), (1215, 1222, 1223, 1216), (1216, 1223, 1224, 1217), (1217, 1224, 1218, 1211), (1219, 1226, 1227, 1220), (1220, 1227, 1228, 1221), (1221, 1228, 1229, 1222), (1222, 1229, 1230, 1223), (1223, 1230, 1231, 1224), (1224, 1231, 1225, 1218), (1226, 1233, 1234, 1227), (1227, 1234, 1235, 1228), (1228, 1235, 1236, 1229), (1229, 1236, 1237, 1230), (1230, 1237, 1238, 1231), (1231, 1238, 1232, 1225), (1233, 1240, 1241, 1234), (1234, 1241, 1242, 1235), (1235, 1242, 1243, 1236), (1236, 1243, 1244, 1237), (1237, 1244, 1245, 1238), (1238, 1245, 1239, 1232), (1240, 1247, 1248, 1241), (1241, 1248, 1249, 1242), (1242, 1249, 1250, 1243), (1243, 1250, 1251, 1244), (1244, 1251, 1252, 1245), (1245, 1252, 1246, 1239), (1247, 1254, 1255, 1248), (1248, 1255, 1256, 1249), (1249, 1256, 1257, 1250), (1250, 1257, 1258, 1251), (1251, 1258, 1259, 1252), (1252, 1259, 1253, 1246), (1254, 1261, 1262, 1255), (1255, 1262, 1263, 1256), (1256, 1263, 1264, 1257), (1257, 1264, 1265, 1258), (1258, 1265, 1266, 1259), (1259, 1266, 1260, 1253), (1261, 1268, 1269, 1262), (1262, 1269, 1270, 1263), (1263, 1270, 1271, 1264), (1264, 1271, 1272, 1265), (1265, 1272, 1273, 1266), (1266, 1273, 1267, 1260), (1268, 1275, 1276, 1269), (1269, 1276, 1277, 1270), (1270, 1277, 1278, 1271), (1271, 1278, 1279, 1272), (1272, 1279, 1280, 1273), (1273, 1280, 1274, 1267), (1275, 1282, 1283, 1276), (1276, 1283, 1284, 1277), (1277, 1284, 1285, 1278), (1278, 1285, 1286, 1279), (1279, 1286, 1287, 1280), (1280, 1287, 1281, 1274), (1282, 1289, 1290, 1283), (1283, 1290, 1291, 1284), (1284, 1291, 1292, 1285), (1285, 1292, 1293, 1286), (1286, 1293, 1294, 1287), (1287, 1294, 1288, 1281), (1289, 1296, 1297, 1290), (1290, 1297, 1298, 1291), (1291, 1298, 1299, 1292), (1292, 1299, 1300, 1293), (1293, 1300, 1301, 1294), (1294, 1301, 1295, 1288), (1296, 1303, 1304, 1297), (1297, 1304, 1305, 1298), (1298, 1305, 1306, 1299), (1299, 1306, 1307, 1300), (1300, 1307, 1308, 1301), (1301, 1308, 1302, 1295), (1303, 1310, 1311, 1304), (1304, 1311, 1312, 1305), (1305, 1312, 1313, 1306), (1306, 1313, 1314, 1307), (1307, 1314, 1315, 1308), (1308, 1315, 1309, 1302), (1310, 1317, 1318, 1311), (1311, 1318, 1319, 1312), (1312, 1319, 1320, 1313), (1313, 1320, 1321, 1314), (1314, 1321, 1322, 1315), (1315, 1322, 1316, 1309), (1317, 1324, 1325, 1318), (1318, 1325, 1326, 1319), (1319, 1326, 1327, 1320), (1320, 1327, 1328, 1321), (1321, 1328, 1329, 1322), (1322, 1329, 1323, 1316), (1324, 1331, 1332, 1325), (1325, 1332, 1333, 1326), (1326, 1333, 1334, 1327), (1327, 1334, 1335, 1328), (1328, 1335, 1336, 1329), (1329, 1336, 1330, 1323), (1331, 1338, 1339, 1332), (1332, 1339, 1340, 1333), (1333, 1340, 1341, 1334), (1334, 1341, 1342, 1335), (1335, 1342, 1343, 1336), (1336, 1343, 1337, 1330), (1338, 1009, 1010, 1339), (1339, 1010, 1011, 1340), (1340, 1011, 1012, 1341), (1341, 1012, 1013, 1342), (1342, 1013, 1014, 1343), (1343, 1014, 1008, 1337), (378, 385, 1381, 1390), (420, 427, 1344, 1352), (399, 406, 1345, 1362), (504, 511, 1366, 1350), (427, 434, 1356, 1344), (406, 413, 1353, 1345), (637, 644, 1368, 1351), (588, 595, 1373, 1346), (602, 609, 1355, 1372), (581, 588, 1346, 1348), (448, 455, 1347, 1357), (469, 476, 1361, 1377), (455, 462, 1378, 1347), (651, 658, 1349, 1367), (574, 581, 1348, 1382), (658, 665, 1360, 1349), (497, 504, 1350, 1359), (630, 637, 1351, 1354), (518, 525, 1376, 1365), (413, 420, 1352, 1353), (623, 630, 1354, 1363), (609, 616, 1364, 1355), (434, 441, 1358, 1356), (441, 448, 1357, 1358), (364, 371, 1391, 1388), (490, 497, 1359, 1386), (560, 567, 1383, 1374), (665, 672, 1370, 1360), (476, 483, 1387, 1361), (392, 399, 1362, 1380), (679, 686, 1371, 1369), (616, 623, 1363, 1364), (511, 518, 1365, 1366), (644, 651, 1367, 1368), (672, 679, 1369, 1370), (686, 357, 1389, 1371), (595, 602, 1372, 1373), (532, 539, 1379, 1375), (553, 560, 1374, 1384), (525, 532, 1375, 1376), (462, 469, 1377, 1378), (539, 546, 1385, 1379), (385, 392, 1380, 1381), (567, 574, 1382, 1383), (546, 553, 1384, 1385), (483, 490, 1386, 1387), (357, 364, 1388, 1389), (371, 378, 1390, 1391), (510, 503, 1394, 1397), (461, 454, 1429, 1404), (552, 545, 1393, 1406), (643, 636, 1427, 1420), (475, 468, 1405, 1433), (531, 524, 1401, 1424), (398, 391, 1395, 1402), (601, 594, 1423, 1436), (433, 426, 1410, 1411), (692, 685, 1392, 1418), (671, 664, 1417, 1398), (657, 650, 1421, 1416), (685, 678, 1399, 1392), (545, 538, 1425, 1393), (447, 440, 1412, 1428), (566, 559, 1407, 1414), (503, 496, 1432, 1394), (489, 482, 1434, 1431), (391, 384, 1396, 1395), (384, 377, 1439, 1396), (517, 510, 1397, 1400), (678, 671, 1398, 1399), (370, 363, 1419, 1438), (412, 405, 1403, 1408), (524, 517, 1400, 1401), (405, 398, 1402, 1403), (468, 461, 1404, 1405), (559, 552, 1406, 1407), (419, 412, 1408, 1409), (426, 419, 1409, 1410), (440, 433, 1411, 1412), (580, 573, 1415, 1413), (587, 580, 1413, 1422), (573, 566, 1414, 1415), (629, 622, 1430, 1426), (664, 657, 1416, 1417), (363, 692, 1418, 1419), (650, 643, 1420, 1421), (594, 587, 1422, 1423), (538, 531, 1424, 1425), (636, 629, 1426, 1427), (454, 447, 1428, 1429), (622, 615, 1435, 1430), (496, 489, 1431, 1432), (482, 475, 1433, 1434), (615, 608, 1437, 1435), (608, 601, 1436, 1437), (377, 370, 1438, 1439), (694, 696, 1453, 1476), (251, 245, 1440, 1486), (197, 193, 1442, 1478), (245, 241, 1444, 1440), (149, 145, 1455, 1480), (135, 131, 1465, 1441), (698, 700, 1457, 1452), (125, 121, 1449, 1464), (139, 135, 1441, 1454), (193, 187, 1483, 1442), (710, 712, 1485, 1443), (207, 203, 1479, 1447), (714, 716, 1445, 1484), (708, 710, 1443, 1468), (241, 235, 1446, 1444), (183, 179, 1473, 1482), (111, 107, 1475, 1462), (716, 718, 1448, 1445), (704, 706, 1469, 1451), (227, 221, 1450, 1470), (235, 231, 1471, 1446), (211, 207, 1447, 1458), (173, 169, 1461, 1472), (101, 97, 1477, 1474), (718, 259, 1467, 1448), (121, 115, 1463, 1449), (221, 217, 1459, 1450), (702, 704, 1451, 1456), (696, 698, 1452, 1453), (145, 139, 1454, 1455), (700, 702, 1456, 1457), (163, 159, 1466, 1460), (217, 211, 1458, 1459), (169, 163, 1460, 1461), (115, 111, 1462, 1463), (131, 125, 1464, 1465), (159, 155, 1481, 1466), (259, 255, 1487, 1467), (706, 708, 1468, 1469), (231, 227, 1470, 1471), (179, 173, 1472, 1473), (107, 101, 1474, 1475), (97, 694, 1476, 1477), (203, 197, 1478, 1479), (155, 149, 1480, 1481), (187, 183, 1482, 1483), (712, 714, 1484, 1485), (255, 251, 1486, 1487), (238, 242, 1490, 1532), (697, 695, 1506, 1530), (142, 146, 1495, 1518), (222, 228, 1494, 1507), (703, 701, 1503, 1501), (715, 713, 1491, 1498), (246, 252, 1488, 1489), (707, 705, 1502, 1524), (156, 160, 1500, 1504), (252, 256, 1514, 1488), (242, 246, 1489, 1490), (208, 214, 1492, 1497), (713, 711, 1493, 1491), (214, 218, 1508, 1492), (719, 717, 1499, 1513), (711, 709, 1525, 1493), (126, 132, 1496, 1522), (228, 232, 1533, 1494), (146, 150, 1505, 1495), (132, 136, 1519, 1496), (204, 208, 1497, 1510), (108, 112, 1512, 1515), (717, 715, 1498, 1499), (160, 166, 1527, 1500), (705, 703, 1501, 1502), (701, 699, 1531, 1503), (150, 156, 1504, 1505), (174, 180, 1529, 1509), (118, 122, 1523, 1511), (98, 102, 1516, 1534), (184, 190, 1517, 1528), (695, 693, 1535, 1506), (218, 222, 1507, 1508), (170, 174, 1509, 1526), (198, 204, 1510, 1520), (112, 118, 1511, 1512), (256, 719, 1513, 1514), (102, 108, 1515, 1516), (190, 194, 1521, 1517), (136, 142, 1518, 1519), (194, 198, 1520, 1521), (122, 126, 1522, 1523), (709, 707, 1524, 1525), (166, 170, 1526, 1527), (180, 184, 1528, 1529), (699, 697, 1530, 1531), (232, 238, 1532, 1533), (693, 98, 1534, 1535)])
me_torus_002.polygons.foreach_set('use_smooth', [True] * 1536)
me_torus_002.use_remesh_preserve_volume = False
me_torus_002.use_remesh_preserve_attributes = False
me_torus_002.use_mirror_vertex_groups = False
me_torus_002.update()

# ---- objects
ob_torus_002 = bpy.data.objects.new('Torus.002', me_torus_002)

# ---- transforms, parenting, visibility, modifiers, constraints
ob_torus_002.location = (6.112, -7.579, 0.8881)
ob_torus_002.rotation_euler = (1.571, -0.0, 0.0)
ob_torus_002.lineart.crease_threshold = 0.0

# ---- collection membership
col_collection_1.objects.link(ob_torus_002)

# ---- scene / render settings (as saved in the file)
scene.frame_start = 1; scene.frame_end = 250; scene.frame_set(0)
scene.render.engine = 'BLENDER_EEVEE_NEXT'
scene.render.resolution_percentage = 50
scene.render.dither_intensity = 0.0
scene.cycles.use_denoising = False
scene.cycles.samples = 10
scene.cycles.sampling_pattern = 'TABULATED_SOBOL'
scene.cycles.light_sampling_threshold = 0.0
scene.cycles.use_adaptive_sampling = False
scene.cycles.use_light_tree = False
scene.cycles.blur_glossy = 0.0
scene.cycles.volume_bounces = 1
scene.cycles.pixel_filter_type = 'GAUSSIAN'
scene.cycles.sample_clamp_indirect = 0.0
scene.view_settings.view_transform = 'Standard'
bpy.context.view_layer.update()

# ---- added for rendering (the .blend has no active camera and no usable light): camera, sun
cam_auto = bpy.data.cameras.new('AutoCamera')
cam_auto.lens = 50.0
cam_auto.sensor_width = 36.0
cam_auto.clip_end = 1000.0
ob_auto_camera = bpy.data.objects.new('AutoCamera', cam_auto)
scene.collection.objects.link(ob_auto_camera)
ob_auto_camera.location = (16.5768, -24.0078, 17.3817)
ob_auto_camera.rotation_euler = (1.09748, -7.21219e-08, 0.694738)
scene.camera = ob_auto_camera
light_auto_sun = bpy.data.lights.new('AutoSun', 'SUN')
light_auto_sun.energy = 3.0
light_auto_sun.angle = 0.0523599
ob_auto_sun = bpy.data.objects.new('AutoSun', light_auto_sun)
scene.collection.objects.link(ob_auto_sun)
ob_auto_sun.rotation_euler = (0.872665, 0.174533, 0.523599)
bpy.context.view_layer.update()
